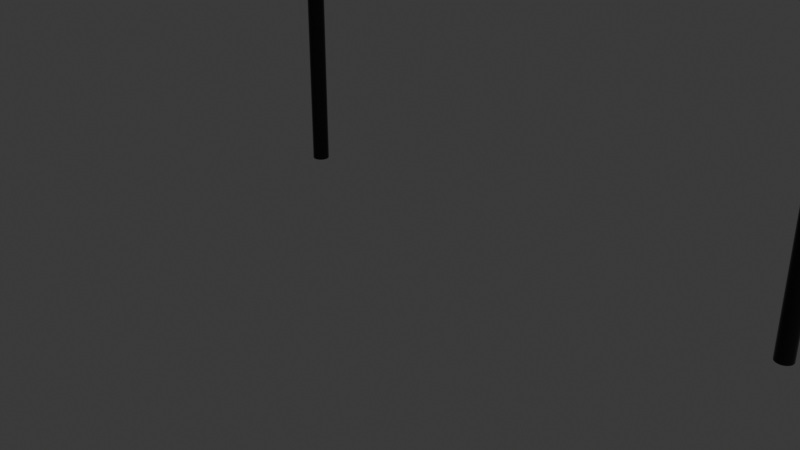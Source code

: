 # Source: finish_line.blend  (saved by Blender 4.3.34; exported with 4.5.12 LTS)
import bpy
from mathutils import Matrix  # noqa: F401  (used for matrix-valued properties, if any)

bpy.ops.wm.read_factory_settings(use_empty=True)
scene = bpy.context.scene
scene.name = 'Scene'

# ---- collections
col_collection = bpy.data.collections.new('Collection'); scene.collection.children.link(col_collection)

# ---- materials (node trees are filled in below, after node groups)
mat_material = bpy.data.materials.new('Material')
mat_material.alpha_threshold = 0.0
mat_material.roughness = 0.5
mat_material.line_color = (0.0, 0.0, 0.0, 1.0)
mat_material_003 = bpy.data.materials.new('Material.003')
mat_material_001 = bpy.data.materials.new('Material.001')
mat_material_002 = bpy.data.materials.new('Material.002')
mat_material_004 = bpy.data.materials.new('Material.004')
mat_material_005 = bpy.data.materials.new('Material.005')
mat_material_006 = bpy.data.materials.new('Material.006')
mat_material_007 = bpy.data.materials.new('Material.007')

# ---- material node trees
mat_material.use_nodes = True; mat_material.node_tree.nodes.clear()
_N = mat_material.node_tree.nodes; _L = mat_material.node_tree.links
n0 = _N.new('ShaderNodeOutputMaterial'); n0.name = 'Material Output'; n0.location = (300, 300)
n1 = _N.new('ShaderNodeBsdfPrincipled'); n1.name = 'Principled BSDF'; n1.location = (10, 300)
n1.inputs[3].default_value = 1.45
_L.new(n1.outputs[0], n0.inputs[0])
n0.is_active_output = True
mat_material_003.use_nodes = True; mat_material_003.node_tree.nodes.clear()
_N = mat_material_003.node_tree.nodes; _L = mat_material_003.node_tree.links
n0 = _N.new('ShaderNodeBsdfPrincipled'); n0.name = 'Principled BSDF'; n0.location = (10, 300)
n0.inputs[0].default_value = (0.8006, 0.004458, 0.0005969, 1.0)
n1 = _N.new('ShaderNodeOutputMaterial'); n1.name = 'Material Output'; n1.location = (300, 300)
_L.new(n0.outputs[0], n1.inputs[0])
n1.is_active_output = True
mat_material_001.use_nodes = True; mat_material_001.node_tree.nodes.clear()
_N = mat_material_001.node_tree.nodes; _L = mat_material_001.node_tree.links
n0 = _N.new('ShaderNodeBsdfPrincipled'); n0.name = 'Principled BSDF'; n0.location = (10, 300)
n0.inputs[0].default_value = (1.0, 1.0, 1.0, 1.0)
n1 = _N.new('ShaderNodeOutputMaterial'); n1.name = 'Material Output'; n1.location = (300, 300)
_L.new(n0.outputs[0], n1.inputs[0])
n1.is_active_output = True
mat_material_002.use_nodes = True; mat_material_002.node_tree.nodes.clear()
_N = mat_material_002.node_tree.nodes; _L = mat_material_002.node_tree.links
n0 = _N.new('ShaderNodeBsdfPrincipled'); n0.name = 'Principled BSDF'; n0.location = (10, 300)
n0.inputs[0].default_value = (0.0, 0.0, 0.0, 1.0)
n1 = _N.new('ShaderNodeOutputMaterial'); n1.name = 'Material Output'; n1.location = (300, 300)
_L.new(n0.outputs[0], n1.inputs[0])
n1.is_active_output = True
mat_material_004.use_nodes = True; mat_material_004.node_tree.nodes.clear()
_N = mat_material_004.node_tree.nodes; _L = mat_material_004.node_tree.links
n0 = _N.new('ShaderNodeBsdfPrincipled'); n0.name = 'Principled BSDF'; n0.location = (10, 300)
n0.inputs[0].default_value = (1.0, 1.0, 1.0, 1.0)
n1 = _N.new('ShaderNodeOutputMaterial'); n1.name = 'Material Output'; n1.location = (300, 300)
_L.new(n0.outputs[0], n1.inputs[0])
n1.is_active_output = True
mat_material_005.use_nodes = True; mat_material_005.node_tree.nodes.clear()
_N = mat_material_005.node_tree.nodes; _L = mat_material_005.node_tree.links
n0 = _N.new('ShaderNodeBsdfPrincipled'); n0.name = 'Principled BSDF'; n0.location = (10, 300)
n0.inputs[0].default_value = (0.0, 0.0, 0.0, 1.0)
n1 = _N.new('ShaderNodeOutputMaterial'); n1.name = 'Material Output'; n1.location = (300, 300)
_L.new(n0.outputs[0], n1.inputs[0])
n1.is_active_output = True
mat_material_006.use_nodes = True; mat_material_006.node_tree.nodes.clear()
_N = mat_material_006.node_tree.nodes; _L = mat_material_006.node_tree.links
n0 = _N.new('ShaderNodeBsdfPrincipled'); n0.name = 'Principled BSDF'; n0.location = (10, 300)
n0.inputs[0].default_value = (0.03186, 0.03186, 0.03186, 1.0)
n0.inputs[1].default_value = 0.75
n0.inputs[2].default_value = 0.0
n1 = _N.new('ShaderNodeOutputMaterial'); n1.name = 'Material Output'; n1.location = (300, 300)
_L.new(n0.outputs[0], n1.inputs[0])
n1.is_active_output = True
mat_material_007.use_nodes = True; mat_material_007.node_tree.nodes.clear()
_N = mat_material_007.node_tree.nodes; _L = mat_material_007.node_tree.links
n0 = _N.new('ShaderNodeBsdfPrincipled'); n0.name = 'Principled BSDF'; n0.location = (10, 300)
n0.inputs[0].default_value = (0.0319, 0.0319, 0.0319, 1.0)
n0.inputs[1].default_value = 0.75
n0.inputs[2].default_value = 0.0
n1 = _N.new('ShaderNodeOutputMaterial'); n1.name = 'Material Output'; n1.location = (300, 300)
_L.new(n0.outputs[0], n1.inputs[0])
n1.is_active_output = True

# ---- world
world_world = bpy.data.worlds.new('World'); scene.world = world_world
world_world.use_nodes = True; world_world.node_tree.nodes.clear()
_N = world_world.node_tree.nodes; _L = world_world.node_tree.links
n0 = _N.new('ShaderNodeOutputWorld'); n0.name = 'World Output'; n0.location = (300, 300)
n1 = _N.new('ShaderNodeBackground'); n1.name = 'Background'; n1.location = (10, 300)
n1.inputs[0].default_value = (0.05088, 0.05088, 0.05088, 1.0)
_L.new(n1.outputs[0], n0.inputs[0])
n0.is_active_output = True
world_world.color = (0.05088, 0.05088, 0.05088)
world_world.sun_shadow_jitter_overblur = 0.0

# ---- cameras
cam_camera = bpy.data.cameras.new('Camera')
cam_camera.clip_end = 100.0
cam_camera.ortho_scale = 7.314

# ---- lights
light_light = bpy.data.lights.new('Light', 'POINT')
light_light.energy = 1000.0
light_light.shadow_soft_size = 2.575

# ---- meshes
me_cube = bpy.data.meshes.new('Cube')
me_cube.from_pydata([], [], [])
_uv = me_cube.uv_layers.new(name='UVMap')
_uv.uv.foreach_set('vector', [])
me_cube.materials.append(mat_material)
me_cube.use_mirror_vertex_groups = False
me_cube.update()
me_plane_002 = bpy.data.meshes.new('Plane.002')
me_plane_002.from_pydata([(-5.037, 0.179, -0.4856), (-3.246, 0.179, -0.4856), (-5.037, 0.179, 5.331), (-3.246, 0.179, 5.331), (-5.037, 0.2963, -0.4856), (-4.781, 0.179, -0.4856), (-4.525, 0.179, -0.4856), (-4.27, 0.179, -0.4856), (-4.014, 0.179, -0.4856), (-3.758, 0.179, -0.4856), (-3.502, 0.179, -0.4856), (-3.246, 0.2963, -0.4856), (-5.037, 0.2963, 5.331), (-4.781, 0.179, 5.331), (-4.525, 0.179, 5.331), (-4.27, 0.179, 5.331), (-4.014, 0.179, 5.331), (-3.758, 0.179, 5.331), (-3.502, 0.179, 5.331), (-3.246, 0.2963, 5.331), (-5.037, 0.179, 0.3454), (-5.037, 0.179, 1.176), (-5.037, 0.179, 2.007), (-5.037, 0.179, 2.838), (-5.037, 0.179, 3.669), (-5.037, 0.179, 4.5), (-3.246, 0.179, 0.3454), (-3.246, 0.179, 1.176), (-3.246, 0.179, 2.007), (-3.246, 0.179, 2.838), (-3.246, 0.179, 3.669), (-3.246, 0.179, 4.5), (-3.246, 0.2963, 0.3454), (-3.246, 0.2963, 1.176), (-3.246, 0.2963, 2.007), (-3.246, 0.2963, 2.838), (-3.246, 0.2963, 3.669), (-3.246, 0.2963, 4.5), (-4.781, 0.179, 0.3454), (-4.781, 0.179, 1.176), (-4.781, 0.179, 2.007), (-4.781, 0.179, 2.838), (-4.781, 0.179, 3.669), (-4.781, 0.179, 4.5), (-4.525, 0.179, 0.3454), (-4.525, 0.179, 1.176), (-4.525, 0.179, 2.007), (-4.525, 0.179, 2.838), (-4.525, 0.179, 3.669), (-4.525, 0.179, 4.5), (-4.27, 0.179, 0.3454), (-4.27, 0.179, 1.176), (-4.27, 0.179, 2.007), (-4.27, 0.179, 2.838), (-4.27, 0.179, 3.669), (-4.27, 0.179, 4.5), (-4.014, 0.179, 0.3454), (-4.014, 0.179, 1.176), (-4.014, 0.179, 2.007), (-4.014, 0.179, 2.838), (-4.014, 0.179, 3.669), (-4.014, 0.179, 4.5), (-3.758, 0.179, 0.3454), (-3.758, 0.179, 1.176), (-3.758, 0.179, 2.007), (-3.758, 0.179, 2.838), (-3.758, 0.179, 3.669), (-3.758, 0.179, 4.5), (-3.502, 0.179, 0.3454), (-3.502, 0.179, 1.176), (-3.502, 0.179, 2.007), (-3.502, 0.179, 2.838), (-3.502, 0.179, 3.669), (-3.502, 0.179, 4.5), (-5.037, 0.2963, 0.3454), (-5.037, 0.2963, 1.176), (-5.037, 0.2963, 2.007), (-5.037, 0.2963, 2.838), (-5.037, 0.2963, 3.669), (-5.037, 0.2963, 4.5), (-4.781, 0.2963, 5.331), (-4.525, 0.2963, 5.331), (-4.27, 0.2963, 5.331), (-4.014, 0.2963, 5.331), (-3.758, 0.2963, 5.331), (-3.502, 0.2963, 5.331), (-4.781, 0.2963, -0.4856), (-4.525, 0.2963, -0.4856), (-4.27, 0.2963, -0.4856), (-4.014, 0.2963, -0.4856), (-3.758, 0.2963, -0.4856), (-3.502, 0.2963, -0.4856), (-5.037, 0.179, -0.07011), (-3.246, 0.179, -0.07011), (-3.246, 0.2963, -0.07011), (-4.781, 0.179, -0.07011), (-4.525, 0.179, -0.07011), (-4.27, 0.179, -0.07011), (-4.014, 0.179, -0.07011), (-3.758, 0.179, -0.07011), (-3.502, 0.179, -0.07011), (-5.037, 0.2963, -0.07011), (-5.037, 0.179, 0.7608), (-3.246, 0.179, 0.7608), (-3.246, 0.2963, 0.7608), (-4.781, 0.179, 0.7608), (-4.525, 0.179, 0.7608), (-4.27, 0.179, 0.7608), (-4.014, 0.179, 0.7608), (-3.758, 0.179, 0.7608), (-3.502, 0.179, 0.7608), (-5.037, 0.2963, 0.7608), (-5.037, 0.179, 1.592), (-3.246, 0.179, 1.592), (-3.246, 0.2963, 1.592), (-4.781, 0.179, 1.592), (-4.525, 0.179, 1.592), (-4.27, 0.179, 1.592), (-4.014, 0.179, 1.592), (-3.758, 0.179, 1.592), (-3.502, 0.179, 1.592), (-5.037, 0.2963, 1.592), (-5.037, 0.179, 2.423), (-3.246, 0.179, 2.423), (-3.246, 0.2963, 2.423), (-4.781, 0.179, 2.423), (-4.525, 0.179, 2.423), (-4.27, 0.179, 2.423), (-4.014, 0.179, 2.423), (-3.758, 0.179, 2.423), (-3.502, 0.179, 2.423), (-5.037, 0.2963, 2.423), (-5.037, 0.179, 3.254), (-3.246, 0.179, 3.254), (-3.246, 0.2963, 3.254), (-4.781, 0.179, 3.254), (-4.525, 0.179, 3.254), (-4.27, 0.179, 3.254), (-4.014, 0.179, 3.254), (-3.758, 0.179, 3.254), (-3.502, 0.179, 3.254), (-5.037, 0.2963, 3.254), (-5.037, 0.179, 4.085), (-3.246, 0.179, 4.085), (-3.246, 0.2963, 4.085), (-4.781, 0.179, 4.085), (-4.525, 0.179, 4.085), (-4.27, 0.179, 4.085), (-4.014, 0.179, 4.085), (-3.758, 0.179, 4.085), (-3.502, 0.179, 4.085), (-5.037, 0.2963, 4.085), (-5.037, 0.179, 4.915), (-3.246, 0.179, 4.915), (-3.246, 0.2963, 4.915), (-4.781, 0.179, 4.915), (-4.525, 0.179, 4.915), (-4.27, 0.179, 4.915), (-4.014, 0.179, 4.915), (-3.758, 0.179, 4.915), (-3.502, 0.179, 4.915), (-5.037, 0.2963, 4.915), (-3.246, 0.2963, 5.123), (-3.246, 0.2963, 0.1376), (-3.246, 0.2963, 0.9685), (-3.246, 0.2963, 1.799), (-3.246, 0.2963, 2.63), (-3.246, 0.2963, 3.461), (-3.246, 0.2963, 4.292), (-5.037, 0.2963, 5.123), (-5.037, 0.2963, 0.1376), (-5.037, 0.2963, 0.9685), (-5.037, 0.2963, 1.799), (-5.037, 0.2963, 2.63), (-5.037, 0.2963, 3.461), (-5.037, 0.2963, 4.292), (-4.909, 0.2963, 5.331), (-4.653, 0.2963, 5.331), (-4.397, 0.2963, 5.331), (-4.142, 0.2963, 5.331), (-3.886, 0.2963, 5.331), (-3.63, 0.2963, 5.331), (-3.374, 0.2963, 5.331), (-3.374, 0.2963, -0.4856), (-4.909, 0.2963, -0.4856), (-4.653, 0.2963, -0.4856), (-4.397, 0.2963, -0.4856), (-4.142, 0.2963, -0.4856), (-3.886, 0.2963, -0.4856), (-3.63, 0.2963, -0.4856), (-3.246, 0.2963, -0.2778), (-5.037, 0.2963, -0.2778), (-3.246, 0.2963, 0.5531), (-5.037, 0.2963, 0.5531), (-3.246, 0.2963, 1.384), (-5.037, 0.2963, 1.384), (-3.246, 0.2963, 2.215), (-5.037, 0.2963, 2.215), (-3.246, 0.2963, 3.046), (-5.037, 0.2963, 3.046), (-3.246, 0.2963, 3.877), (-5.037, 0.2963, 3.877), (-3.246, 0.2963, 4.708), (-5.037, 0.2963, 4.708), (-3.246, 0.2963, 5.227), (-3.246, 0.2963, 0.2415), (-3.246, 0.2963, 1.072), (-3.246, 0.2963, 1.903), (-3.246, 0.2963, 2.734), (-3.246, 0.2963, 3.565), (-3.246, 0.2963, 4.396), (-5.037, 0.2963, 5.227), (-5.037, 0.2963, 0.2415), (-5.037, 0.2963, 1.072), (-5.037, 0.2963, 1.903), (-5.037, 0.2963, 2.734), (-5.037, 0.2963, 3.565), (-5.037, 0.2963, 4.396), (-4.973, 0.2963, 5.331), (-4.717, 0.2963, 5.331), (-4.461, 0.2963, 5.331), (-4.206, 0.2963, 5.331), (-3.95, 0.2963, 5.331), (-3.694, 0.2963, 5.331), (-3.438, 0.2963, 5.331), (-3.31, 0.2963, -0.4856), (-4.845, 0.2963, -0.4856), (-4.589, 0.2963, -0.4856), (-4.334, 0.2963, -0.4856), (-4.078, 0.2963, -0.4856), (-3.822, 0.2963, -0.4856), (-3.566, 0.2963, -0.4856), (-3.246, 0.2963, -0.174), (-5.037, 0.2963, -0.174), (-3.246, 0.2963, 0.6569), (-5.037, 0.2963, 0.6569), (-3.246, 0.2963, 1.488), (-5.037, 0.2963, 1.488), (-3.246, 0.2963, 2.319), (-5.037, 0.2963, 2.319), (-3.246, 0.2963, 3.15), (-5.037, 0.2963, 3.15), (-3.246, 0.2963, 3.981), (-5.037, 0.2963, 3.981), (-3.246, 0.2963, 4.812), (-5.037, 0.2963, 4.812), (-3.246, 0.2963, 5.019), (-3.246, 0.2963, 0.03375), (-3.246, 0.2963, 0.8647), (-3.246, 0.2963, 1.696), (-3.246, 0.2963, 2.527), (-3.246, 0.2963, 3.357), (-3.246, 0.2963, 4.188), (-5.037, 0.2963, 5.019), (-5.037, 0.2963, 0.03375), (-5.037, 0.2963, 0.8647), (-5.037, 0.2963, 1.696), (-5.037, 0.2963, 2.527), (-5.037, 0.2963, 3.357), (-5.037, 0.2963, 4.188), (-4.845, 0.2963, 5.331), (-4.589, 0.2963, 5.331), (-4.334, 0.2963, 5.331), (-4.078, 0.2963, 5.331), (-3.822, 0.2963, 5.331), (-3.566, 0.2963, 5.331), (-3.31, 0.2963, 5.331), (-3.438, 0.2963, -0.4856), (-4.973, 0.2963, -0.4856), (-4.717, 0.2963, -0.4856), (-4.461, 0.2963, -0.4856), (-4.206, 0.2963, -0.4856), (-3.95, 0.2963, -0.4856), (-3.694, 0.2963, -0.4856), (-3.246, 0.2963, -0.3817), (-5.037, 0.2963, -0.3817), (-3.246, 0.2963, 0.4492), (-5.037, 0.2963, 0.4492), (-3.246, 0.2963, 1.28), (-5.037, 0.2963, 1.28), (-3.246, 0.2963, 2.111), (-5.037, 0.2963, 2.111), (-3.246, 0.2963, 2.942), (-5.037, 0.2963, 2.942), (-3.246, 0.2963, 3.773), (-5.037, 0.2963, 3.773), (-3.246, 0.2963, 4.604), (-5.037, 0.2963, 4.604)], [], [(161, 152, 2, 12, 211, 169, 253), (160, 153, 3, 18), (153, 154, 246, 162, 204, 19, 3), (93, 94, 247, 163, 205, 32, 26), (103, 104, 248, 164, 206, 33, 27), (113, 114, 249, 165, 207, 34, 28), (123, 124, 250, 166, 208, 35, 29), (133, 134, 251, 167, 209, 36, 30), (143, 144, 252, 168, 210, 37, 31), (152, 155, 13, 2), (155, 156, 14, 13), (156, 157, 15, 14), (157, 158, 16, 15), (158, 159, 17, 16), (159, 160, 18, 17), (92, 95, 38, 20), (102, 105, 39, 21), (112, 115, 40, 22), (122, 125, 41, 23), (132, 135, 42, 24), (142, 145, 43, 25), (95, 96, 44, 38), (105, 106, 45, 39), (115, 116, 46, 40), (125, 126, 47, 41), (135, 136, 48, 42), (145, 146, 49, 43), (96, 97, 50, 44), (106, 107, 51, 45), (116, 117, 52, 46), (126, 127, 53, 47), (136, 137, 54, 48), (146, 147, 55, 49), (97, 98, 56, 50), (107, 108, 57, 51), (117, 118, 58, 52), (127, 128, 59, 53), (137, 138, 60, 54), (147, 148, 61, 55), (98, 99, 62, 56), (108, 109, 63, 57), (118, 119, 64, 58), (128, 129, 65, 59), (138, 139, 66, 60), (148, 149, 67, 61), (99, 100, 68, 62), (109, 110, 69, 63), (119, 120, 70, 64), (129, 130, 71, 65), (139, 140, 72, 66), (149, 150, 73, 67), (100, 93, 26, 68), (110, 103, 27, 69), (120, 113, 28, 70), (130, 123, 29, 71), (140, 133, 30, 72), (150, 143, 31, 73), (101, 92, 20, 74, 212, 170, 254), (111, 102, 21, 75, 213, 171, 255), (121, 112, 22, 76, 214, 172, 256), (131, 122, 23, 77, 215, 173, 257), (141, 132, 24, 78, 216, 174, 258), (151, 142, 25, 79, 217, 175, 259), (2, 13, 80, 260, 176, 218, 12), (13, 14, 81, 261, 177, 219, 80), (14, 15, 82, 262, 178, 220, 81), (15, 16, 83, 263, 179, 221, 82), (16, 17, 84, 264, 180, 222, 83), (17, 18, 85, 265, 181, 223, 84), (18, 3, 19, 266, 182, 224, 85), (10, 91, 267, 183, 225, 11, 1), (0, 4, 268, 184, 226, 86, 5), (5, 86, 269, 185, 227, 87, 6), (6, 87, 270, 186, 228, 88, 7), (7, 88, 271, 187, 229, 89, 8), (8, 89, 272, 188, 230, 90, 9), (9, 90, 273, 189, 231, 91, 10), (4, 0, 92, 101, 233, 191, 275), (10, 1, 93, 100), (9, 10, 100, 99), (8, 9, 99, 98), (7, 8, 98, 97), (6, 7, 97, 96), (5, 6, 96, 95), (0, 5, 95, 92), (1, 11, 274, 190, 232, 94, 93), (74, 20, 102, 111, 235, 193, 277), (68, 26, 103, 110), (62, 68, 110, 109), (56, 62, 109, 108), (50, 56, 108, 107), (44, 50, 107, 106), (38, 44, 106, 105), (20, 38, 105, 102), (26, 32, 276, 192, 234, 104, 103), (75, 21, 112, 121, 237, 195, 279), (69, 27, 113, 120), (63, 69, 120, 119), (57, 63, 119, 118), (51, 57, 118, 117), (45, 51, 117, 116), (39, 45, 116, 115), (21, 39, 115, 112), (27, 33, 278, 194, 236, 114, 113), (76, 22, 122, 131, 239, 197, 281), (70, 28, 123, 130), (64, 70, 130, 129), (58, 64, 129, 128), (52, 58, 128, 127), (46, 52, 127, 126), (40, 46, 126, 125), (22, 40, 125, 122), (28, 34, 280, 196, 238, 124, 123), (77, 23, 132, 141, 241, 199, 283), (71, 29, 133, 140), (65, 71, 140, 139), (59, 65, 139, 138), (53, 59, 138, 137), (47, 53, 137, 136), (41, 47, 136, 135), (23, 41, 135, 132), (29, 35, 282, 198, 240, 134, 133), (78, 24, 142, 151, 243, 201, 285), (72, 30, 143, 150), (66, 72, 150, 149), (60, 66, 149, 148), (54, 60, 148, 147), (48, 54, 147, 146), (42, 48, 146, 145), (24, 42, 145, 142), (30, 36, 284, 200, 242, 144, 143), (67, 73, 160, 159), (61, 67, 159, 158), (55, 61, 158, 157), (49, 55, 157, 156), (43, 49, 156, 155), (25, 43, 155, 152), (31, 37, 286, 202, 244, 154, 153), (73, 31, 153, 160), (79, 25, 152, 161, 245, 203, 287), (19, 204, 162, 246, 154, 244, 202, 286, 37, 210, 168, 252, 144, 242, 200, 284, 36, 209, 167, 251, 134, 240, 198, 282, 35, 208, 166, 250, 124, 238, 196, 280, 34, 207, 165, 249, 114, 236, 194, 278, 33, 206, 164, 248, 104, 234, 192, 276, 32, 205, 163, 247, 94, 232, 190, 274, 11, 225, 183, 267, 91, 231, 189, 273, 90, 230, 188, 272, 89, 229, 187, 271, 88, 228, 186, 270, 87, 227, 185, 269, 86, 226, 184, 268, 4, 275, 191, 233, 101, 254, 170, 212, 74, 277, 193, 235, 111, 255, 171, 213, 75, 279, 195, 237, 121, 256, 172, 214, 76, 281, 197, 239, 131, 257, 173, 215, 77, 283, 199, 241, 141, 258, 174, 216, 78, 285, 201, 243, 151, 259, 175, 217, 79, 287, 203, 245, 161, 253, 169, 211, 12, 218, 176, 260, 80, 219, 177, 261, 81, 220, 178, 262, 82, 221, 179, 263, 83, 222, 180, 264, 84, 223, 181, 265, 85, 224, 182, 266)])
me_plane_002.polygons.foreach_set('material_index', [0, 1, 0, 0, 0, 0, 0, 0, 0, 1, 0, 1, 0, 1, 0, 1, 1, 1, 1, 1, 1, 0, 0, 0, 0, 0, 0, 1, 1, 1, 1, 1, 1, 0, 0, 0, 0, 0, 0, 1, 1, 1, 1, 1, 1, 0, 0, 0, 0, 0, 0, 1, 1, 1, 1, 1, 1, 0, 0, 0, 0, 0, 0, 0, 0, 0, 0, 0, 0, 0, 0, 0, 0, 0, 0, 0, 0, 0, 0, 1, 0, 1, 0, 1, 0, 0, 0, 0, 1, 0, 1, 0, 1, 0, 0, 0, 0, 1, 0, 1, 0, 1, 0, 0, 0, 0, 1, 0, 1, 0, 1, 0, 0, 0, 0, 1, 0, 1, 0, 1, 0, 0, 0, 0, 1, 0, 1, 0, 1, 0, 0, 1, 0, 1, 0, 1, 0, 0, 0, 0, 0])
_uv = me_plane_002.uv_layers.new(name='UVMap')
_uv.uv.foreach_set('vector', [0.0, 0.1429, 0.0, 0.0, 0.0, 0.0, 0.0, 0.1429, 0.0, 0.1429, 0.0, 0.1429, 0.0, 0.1429, 0.8571, 0.0, 1.0, 0.0, 1.0, 0.0, 0.8571, 0.0, 1.0, 0.0, 1.0, 0.1429, 1.0, 0.1429, 1.0, 0.1429, 1.0, 0.1429, 1.0, 0.1429, 1.0, 0.0, 1.0, 0.0, 1.0, 0.1429, 1.0, 0.1429, 1.0, 0.1429, 1.0, 0.1429, 1.0, 0.1429, 1.0, 0.0, 1.0, 0.0, 1.0, 0.1429, 1.0, 0.1429, 1.0, 0.1429, 1.0, 0.1429, 1.0, 0.1429, 1.0, 0.0, 1.0, 0.0, 1.0, 0.1429, 1.0, 0.1429, 1.0, 0.1429, 1.0, 0.1429, 1.0, 0.1429, 1.0, 0.0, 1.0, 0.0, 1.0, 0.1429, 1.0, 0.1429, 1.0, 0.1429, 1.0, 0.1429, 1.0, 0.1429, 1.0, 0.0, 1.0, 0.0, 1.0, 0.1429, 1.0, 0.1429, 1.0, 0.1429, 1.0, 0.1429, 1.0, 0.1429, 1.0, 0.0, 1.0, 0.0, 1.0, 0.1429, 1.0, 0.1429, 1.0, 0.1429, 1.0, 0.1429, 1.0, 0.1429, 1.0, 0.0, 0.0, 0.0, 0.1429, 0.0, 0.1429, 0.0, 0.0, 0.0, 0.1429, 0.0, 0.2857, 0.0, 0.2857, 0.0, 0.1429, 0.0, 0.2857, 0.0, 0.4286, 0.0, 0.4286, 0.0, 0.2857, 0.0, 0.4286, 0.0, 0.5714, 0.0, 0.5714, 0.0, 0.4286, 0.0, 0.5714, 0.0, 0.7143, 0.0, 0.7143, 0.0, 0.5714, 0.0, 0.7143, 0.0, 0.8571, 0.0, 0.8571, 0.0, 0.7143, 0.0, 0.0, 0.0, 0.1429, 0.0, 0.1429, 0.0, 0.0, 0.0, 0.0, 0.0, 0.1429, 0.0, 0.1429, 0.0, 0.0, 0.0, 0.0, 0.0, 0.1429, 0.0, 0.1429, 0.0, 0.0, 0.0, 0.0, 0.0, 0.1429, 0.0, 0.1429, 0.0, 0.0, 0.0, 0.0, 0.0, 0.1429, 0.0, 0.1429, 0.0, 0.0, 0.0, 0.0, 0.0, 0.1429, 0.0, 0.1429, 0.0, 0.0, 0.0, 0.1429, 0.0, 0.2857, 0.0, 0.2857, 0.0, 0.1429, 0.0, 0.1429, 0.0, 0.2857, 0.0, 0.2857, 0.0, 0.1429, 0.0, 0.1429, 0.0, 0.2857, 0.0, 0.2857, 0.0, 0.1429, 0.0, 0.1429, 0.0, 0.2857, 0.0, 0.2857, 0.0, 0.1429, 0.0, 0.1429, 0.0, 0.2857, 0.0, 0.2857, 0.0, 0.1429, 0.0, 0.1429, 0.0, 0.2857, 0.0, 0.2857, 0.0, 0.1429, 0.0, 0.2857, 0.0, 0.4286, 0.0, 0.4286, 0.0, 0.2857, 0.0, 0.2857, 0.0, 0.4286, 0.0, 0.4286, 0.0, 0.2857, 0.0, 0.2857, 0.0, 0.4286, 0.0, 0.4286, 0.0, 0.2857, 0.0, 0.2857, 0.0, 0.4286, 0.0, 0.4286, 0.0, 0.2857, 0.0, 0.2857, 0.0, 0.4286, 0.0, 0.4286, 0.0, 0.2857, 0.0, 0.2857, 0.0, 0.4286, 0.0, 0.4286, 0.0, 0.2857, 0.0, 0.4286, 0.0, 0.5714, 0.0, 0.5714, 0.0, 0.4286, 0.0, 0.4286, 0.0, 0.5714, 0.0, 0.5714, 0.0, 0.4286, 0.0, 0.4286, 0.0, 0.5714, 0.0, 0.5714, 0.0, 0.4286, 0.0, 0.4286, 0.0, 0.5714, 0.0, 0.5714, 0.0, 0.4286, 0.0, 0.4286, 0.0, 0.5714, 0.0, 0.5714, 0.0, 0.4286, 0.0, 0.4286, 0.0, 0.5714, 0.0, 0.5714, 0.0, 0.4286, 0.0, 0.5714, 0.0, 0.7143, 0.0, 0.7143, 0.0, 0.5714, 0.0, 0.5714, 0.0, 0.7143, 0.0, 0.7143, 0.0, 0.5714, 0.0, 0.5714, 0.0, 0.7143, 0.0, 0.7143, 0.0, 0.5714, 0.0, 0.5714, 0.0, 0.7143, 0.0, 0.7143, 0.0, 0.5714, 0.0, 0.5714, 0.0, 0.7143, 0.0, 0.7143, 0.0, 0.5714, 0.0, 0.5714, 0.0, 0.7143, 0.0, 0.7143, 0.0, 0.5714, 0.0, 0.7143, 0.0, 0.8571, 0.0, 0.8571, 0.0, 0.7143, 0.0, 0.7143, 0.0, 0.8571, 0.0, 0.8571, 0.0, 0.7143, 0.0, 0.7143, 0.0, 0.8571, 0.0, 0.8571, 0.0, 0.7143, 0.0, 0.7143, 0.0, 0.8571, 0.0, 0.8571, 0.0, 0.7143, 0.0, 0.7143, 0.0, 0.8571, 0.0, 0.8571, 0.0, 0.7143, 0.0, 0.7143, 0.0, 0.8571, 0.0, 0.8571, 0.0, 0.7143, 0.0, 0.8571, 0.0, 1.0, 0.0, 1.0, 0.0, 0.8571, 0.0, 0.8571, 0.0, 1.0, 0.0, 1.0, 0.0, 0.8571, 0.0, 0.8571, 0.0, 1.0, 0.0, 1.0, 0.0, 0.8571, 0.0, 0.8571, 0.0, 1.0, 0.0, 1.0, 0.0, 0.8571, 0.0, 0.8571, 0.0, 1.0, 0.0, 1.0, 0.0, 0.8571, 0.0, 0.8571, 0.0, 1.0, 0.0, 1.0, 0.0, 0.8571, 0.0, 0.0, 0.1429, 0.0, 0.0, 0.0, 0.0, 0.0, 0.1429, 0.0, 0.1429, 0.0, 0.1429, 0.0, 0.1429, 0.0, 0.1429, 0.0, 0.0, 0.0, 0.0, 0.0, 0.1429, 0.0, 0.1429, 0.0, 0.1429, 0.0, 0.1429, 0.0, 0.1429, 0.0, 0.0, 0.0, 0.0, 0.0, 0.1429, 0.0, 0.1429, 0.0, 0.1429, 0.0, 0.1429, 0.0, 0.1429, 0.0, 0.0, 0.0, 0.0, 0.0, 0.1429, 0.0, 0.1429, 0.0, 0.1429, 0.0, 0.1429, 0.0, 0.1429, 0.0, 0.0, 0.0, 0.0, 0.0, 0.1429, 0.0, 0.1429, 0.0, 0.1429, 0.0, 0.1429, 0.0, 0.1429, 0.0, 0.0, 0.0, 0.0, 0.0, 0.1429, 0.0, 0.1429, 0.0, 0.1429, 0.0, 0.1429, 0.0, 0.0, 0.1429, 0.0, 0.1429, 0.1429, 0.1071, 0.1429, 0.07143, 0.1429, 0.03571, 0.1429, 0.0, 0.1429, 0.1429, 0.0, 0.2857, 0.0, 0.2857, 0.1429, 0.25, 0.1429, 0.2143, 0.1429, 0.1786, 0.1429, 0.1429, 0.1429, 0.2857, 0.0, 0.4286, 0.0, 0.4286, 0.1429, 0.3929, 0.1429, 0.3571, 0.1429, 0.3214, 0.1429, 0.2857, 0.1429, 0.4286, 0.0, 0.5714, 0.0, 0.5714, 0.1429, 0.5357, 0.1429, 0.5, 0.1429, 0.4643, 0.1429, 0.4286, 0.1429, 0.5714, 0.0, 0.7143, 0.0, 0.7143, 0.1429, 0.6786, 0.1429, 0.6429, 0.1429, 0.6071, 0.1429, 0.5714, 0.1429, 0.7143, 0.0, 0.8571, 0.0, 0.8571, 0.1429, 0.8214, 0.1429, 0.7857, 0.1429, 0.75, 0.1429, 0.7143, 0.1429, 0.8571, 0.0, 1.0, 0.0, 1.0, 0.1429, 0.9643, 0.1429, 0.9286, 0.1429, 0.8929, 0.1429, 0.8571, 0.1429, 0.8571, 0.0, 0.8571, 0.1429, 0.8929, 0.1429, 0.9286, 0.1429, 0.9643, 0.1429, 1.0, 0.1429, 1.0, 0.0, 0.0, 0.0, 0.0, 0.1429, 0.03571, 0.1429, 0.07143, 0.1429, 0.1071, 0.1429, 0.1429, 0.1429, 0.1429, 0.0, 0.1429, 0.0, 0.1429, 0.1429, 0.1786, 0.1429, 0.2143, 0.1429, 0.25, 0.1429, 0.2857, 0.1429, 0.2857, 0.0, 0.2857, 0.0, 0.2857, 0.1429, 0.3214, 0.1429, 0.3571, 0.1429, 0.3929, 0.1429, 0.4286, 0.1429, 0.4286, 0.0, 0.4286, 0.0, 0.4286, 0.1429, 0.4643, 0.1429, 0.5, 0.1429, 0.5357, 0.1429, 0.5714, 0.1429, 0.5714, 0.0, 0.5714, 0.0, 0.5714, 0.1429, 0.6071, 0.1429, 0.6429, 0.1429, 0.6786, 0.1429, 0.7143, 0.1429, 0.7143, 0.0, 0.7143, 0.0, 0.7143, 0.1429, 0.75, 0.1429, 0.7857, 0.1429, 0.8214, 0.1429, 0.8571, 0.1429, 0.8571, 0.0, 0.0, 0.1429, 0.0, 0.0, 0.0, 0.0, 0.0, 0.1429, 0.0, 0.1429, 0.0, 0.1429, 0.0, 0.1429, 0.8571, 0.0, 1.0, 0.0, 1.0, 0.0, 0.8571, 0.0, 0.7143, 0.0, 0.8571, 0.0, 0.8571, 0.0, 0.7143, 0.0, 0.5714, 0.0, 0.7143, 0.0, 0.7143, 0.0, 0.5714, 0.0, 0.4286, 0.0, 0.5714, 0.0, 0.5714, 0.0, 0.4286, 0.0, 0.2857, 0.0, 0.4286, 0.0, 0.4286, 0.0, 0.2857, 0.0, 0.1429, 0.0, 0.2857, 0.0, 0.2857, 0.0, 0.1429, 0.0, 0.0, 0.0, 0.1429, 0.0, 0.1429, 0.0, 0.0, 0.0, 1.0, 0.0, 1.0, 0.1429, 1.0, 0.1429, 1.0, 0.1429, 1.0, 0.1429, 1.0, 0.1429, 1.0, 0.0, 0.0, 0.1429, 0.0, 0.0, 0.0, 0.0, 0.0, 0.1429, 0.0, 0.1429, 0.0, 0.1429, 0.0, 0.1429, 0.8571, 0.0, 1.0, 0.0, 1.0, 0.0, 0.8571, 0.0, 0.7143, 0.0, 0.8571, 0.0, 0.8571, 0.0, 0.7143, 0.0, 0.5714, 0.0, 0.7143, 0.0, 0.7143, 0.0, 0.5714, 0.0, 0.4286, 0.0, 0.5714, 0.0, 0.5714, 0.0, 0.4286, 0.0, 0.2857, 0.0, 0.4286, 0.0, 0.4286, 0.0, 0.2857, 0.0, 0.1429, 0.0, 0.2857, 0.0, 0.2857, 0.0, 0.1429, 0.0, 0.0, 0.0, 0.1429, 0.0, 0.1429, 0.0, 0.0, 0.0, 1.0, 0.0, 1.0, 0.1429, 1.0, 0.1429, 1.0, 0.1429, 1.0, 0.1429, 1.0, 0.1429, 1.0, 0.0, 0.0, 0.1429, 0.0, 0.0, 0.0, 0.0, 0.0, 0.1429, 0.0, 0.1429, 0.0, 0.1429, 0.0, 0.1429, 0.8571, 0.0, 1.0, 0.0, 1.0, 0.0, 0.8571, 0.0, 0.7143, 0.0, 0.8571, 0.0, 0.8571, 0.0, 0.7143, 0.0, 0.5714, 0.0, 0.7143, 0.0, 0.7143, 0.0, 0.5714, 0.0, 0.4286, 0.0, 0.5714, 0.0, 0.5714, 0.0, 0.4286, 0.0, 0.2857, 0.0, 0.4286, 0.0, 0.4286, 0.0, 0.2857, 0.0, 0.1429, 0.0, 0.2857, 0.0, 0.2857, 0.0, 0.1429, 0.0, 0.0, 0.0, 0.1429, 0.0, 0.1429, 0.0, 0.0, 0.0, 1.0, 0.0, 1.0, 0.1429, 1.0, 0.1429, 1.0, 0.1429, 1.0, 0.1429, 1.0, 0.1429, 1.0, 0.0, 0.0, 0.1429, 0.0, 0.0, 0.0, 0.0, 0.0, 0.1429, 0.0, 0.1429, 0.0, 0.1429, 0.0, 0.1429, 0.8571, 0.0, 1.0, 0.0, 1.0, 0.0, 0.8571, 0.0, 0.7143, 0.0, 0.8571, 0.0, 0.8571, 0.0, 0.7143, 0.0, 0.5714, 0.0, 0.7143, 0.0, 0.7143, 0.0, 0.5714, 0.0, 0.4286, 0.0, 0.5714, 0.0, 0.5714, 0.0, 0.4286, 0.0, 0.2857, 0.0, 0.4286, 0.0, 0.4286, 0.0, 0.2857, 0.0, 0.1429, 0.0, 0.2857, 0.0, 0.2857, 0.0, 0.1429, 0.0, 0.0, 0.0, 0.1429, 0.0, 0.1429, 0.0, 0.0, 0.0, 1.0, 0.0, 1.0, 0.1429, 1.0, 0.1429, 1.0, 0.1429, 1.0, 0.1429, 1.0, 0.1429, 1.0, 0.0, 0.0, 0.1429, 0.0, 0.0, 0.0, 0.0, 0.0, 0.1429, 0.0, 0.1429, 0.0, 0.1429, 0.0, 0.1429, 0.8571, 0.0, 1.0, 0.0, 1.0, 0.0, 0.8571, 0.0, 0.7143, 0.0, 0.8571, 0.0, 0.8571, 0.0, 0.7143, 0.0, 0.5714, 0.0, 0.7143, 0.0, 0.7143, 0.0, 0.5714, 0.0, 0.4286, 0.0, 0.5714, 0.0, 0.5714, 0.0, 0.4286, 0.0, 0.2857, 0.0, 0.4286, 0.0, 0.4286, 0.0, 0.2857, 0.0, 0.1429, 0.0, 0.2857, 0.0, 0.2857, 0.0, 0.1429, 0.0, 0.0, 0.0, 0.1429, 0.0, 0.1429, 0.0, 0.0, 0.0, 1.0, 0.0, 1.0, 0.1429, 1.0, 0.1429, 1.0, 0.1429, 1.0, 0.1429, 1.0, 0.1429, 1.0, 0.0, 0.0, 0.1429, 0.0, 0.0, 0.0, 0.0, 0.0, 0.1429, 0.0, 0.1429, 0.0, 0.1429, 0.0, 0.1429, 0.8571, 0.0, 1.0, 0.0, 1.0, 0.0, 0.8571, 0.0, 0.7143, 0.0, 0.8571, 0.0, 0.8571, 0.0, 0.7143, 0.0, 0.5714, 0.0, 0.7143, 0.0, 0.7143, 0.0, 0.5714, 0.0, 0.4286, 0.0, 0.5714, 0.0, 0.5714, 0.0, 0.4286, 0.0, 0.2857, 0.0, 0.4286, 0.0, 0.4286, 0.0, 0.2857, 0.0, 0.1429, 0.0, 0.2857, 0.0, 0.2857, 0.0, 0.1429, 0.0, 0.0, 0.0, 0.1429, 0.0, 0.1429, 0.0, 0.0, 0.0, 1.0, 0.0, 1.0, 0.1429, 1.0, 0.1429, 1.0, 0.1429, 1.0, 0.1429, 1.0, 0.1429, 1.0, 0.0, 0.7143, 0.0, 0.8571, 0.0, 0.8571, 0.0, 0.7143, 0.0, 0.5714, 0.0, 0.7143, 0.0, 0.7143, 0.0, 0.5714, 0.0, 0.4286, 0.0, 0.5714, 0.0, 0.5714, 0.0, 0.4286, 0.0, 0.2857, 0.0, 0.4286, 0.0, 0.4286, 0.0, 0.2857, 0.0, 0.1429, 0.0, 0.2857, 0.0, 0.2857, 0.0, 0.1429, 0.0, 0.0, 0.0, 0.1429, 0.0, 0.1429, 0.0, 0.0, 0.0, 1.0, 0.0, 1.0, 0.1429, 1.0, 0.1429, 1.0, 0.1429, 1.0, 0.1429, 1.0, 0.1429, 1.0, 0.0, 0.8571, 0.0, 1.0, 0.0, 1.0, 0.0, 0.8571, 0.0, 0.0, 0.1429, 0.0, 0.0, 0.0, 0.0, 0.0, 0.1429, 0.0, 0.1429, 0.0, 0.1429, 0.0, 0.1429, 1.0, 0.1429, 1.0, 0.1429, 1.0, 0.1429, 1.0, 0.1429, 1.0, 0.1429, 1.0, 0.1429, 1.0, 0.1429, 1.0, 0.1429, 1.0, 0.1429, 1.0, 0.1429, 1.0, 0.1429, 1.0, 0.1429, 1.0, 0.1429, 1.0, 0.1429, 1.0, 0.1429, 1.0, 0.1429, 1.0, 0.1429, 1.0, 0.1429, 1.0, 0.1429, 1.0, 0.1429, 1.0, 0.1429, 1.0, 0.1429, 1.0, 0.1429, 1.0, 0.1429, 1.0, 0.1429, 1.0, 0.1429, 1.0, 0.1429, 1.0, 0.1429, 1.0, 0.1429, 1.0, 0.1429, 1.0, 0.1429, 1.0, 0.1429, 1.0, 0.1429, 1.0, 0.1429, 1.0, 0.1429, 1.0, 0.1429, 1.0, 0.1429, 1.0, 0.1429, 1.0, 0.1429, 1.0, 0.1429, 1.0, 0.1429, 1.0, 0.1429, 1.0, 0.1429, 1.0, 0.1429, 1.0, 0.1429, 1.0, 0.1429, 1.0, 0.1429, 1.0, 0.1429, 1.0, 0.1429, 1.0, 0.1429, 1.0, 0.1429, 1.0, 0.1429, 1.0, 0.1429, 1.0, 0.1429, 1.0, 0.1429, 1.0, 0.1429, 1.0, 0.1429, 0.9643, 0.1429, 0.9286, 0.1429, 0.8929, 0.1429, 0.8571, 0.1429, 0.8214, 0.1429, 0.7857, 0.1429, 0.75, 0.1429, 0.7143, 0.1429, 0.6786, 0.1429, 0.6429, 0.1429, 0.6071, 0.1429, 0.5714, 0.1429, 0.5357, 0.1429, 0.5, 0.1429, 0.4643, 0.1429, 0.4286, 0.1429, 0.3929, 0.1429, 0.3571, 0.1429, 0.3214, 0.1429, 0.2857, 0.1429, 0.25, 0.1429, 0.2143, 0.1429, 0.1786, 0.1429, 0.1429, 0.1429, 0.1071, 0.1429, 0.07143, 0.1429, 0.03571, 0.1429, 0.0, 0.1429, 0.0, 0.1429, 0.0, 0.1429, 0.0, 0.1429, 0.0, 0.1429, 0.0, 0.1429, 0.0, 0.1429, 0.0, 0.1429, 0.0, 0.1429, 0.0, 0.1429, 0.0, 0.1429, 0.0, 0.1429, 0.0, 0.1429, 0.0, 0.1429, 0.0, 0.1429, 0.0, 0.1429, 0.0, 0.1429, 0.0, 0.1429, 0.0, 0.1429, 0.0, 0.1429, 0.0, 0.1429, 0.0, 0.1429, 0.0, 0.1429, 0.0, 0.1429, 0.0, 0.1429, 0.0, 0.1429, 0.0, 0.1429, 0.0, 0.1429, 0.0, 0.1429, 0.0, 0.1429, 0.0, 0.1429, 0.0, 0.1429, 0.0, 0.1429, 0.0, 0.1429, 0.0, 0.1429, 0.0, 0.1429, 0.0, 0.1429, 0.0, 0.1429, 0.0, 0.1429, 0.0, 0.1429, 0.0, 0.1429, 0.0, 0.1429, 0.0, 0.1429, 0.0, 0.1429, 0.0, 0.1429, 0.0, 0.1429, 0.0, 0.1429, 0.0, 0.1429, 0.0, 0.1429, 0.0, 0.1429, 0.0, 0.1429, 0.0, 0.1429, 0.0, 0.1429, 0.0, 0.1429, 0.0, 0.1429, 0.0, 0.1429, 0.0, 0.1429, 0.03571, 0.1429, 0.07143, 0.1429, 0.1071, 0.1429, 0.1429, 0.1429, 0.1786, 0.1429, 0.2143, 0.1429, 0.25, 0.1429, 0.2857, 0.1429, 0.3214, 0.1429, 0.3571, 0.1429, 0.3929, 0.1429, 0.4286, 0.1429, 0.4643, 0.1429, 0.5, 0.1429, 0.5357, 0.1429, 0.5714, 0.1429, 0.6071, 0.1429, 0.6429, 0.1429, 0.6786, 0.1429, 0.7143, 0.1429, 0.75, 0.1429, 0.7857, 0.1429, 0.8214, 0.1429, 0.8571, 0.1429, 0.8929, 0.1429, 0.9286, 0.1429, 0.9643, 0.1429])
me_plane_002.materials.append(mat_material_001)
me_plane_002.materials.append(mat_material_002)
me_plane_002.update()
me_plane_003 = bpy.data.meshes.new('Plane.003')
me_plane_003.from_pydata([(-5.037, 0.179, -0.4856), (-3.246, 0.179, -0.4856), (-5.037, 0.179, 5.331), (-3.246, 0.179, 5.331), (-5.037, 0.2963, -0.4856), (-4.781, 0.179, -0.4856), (-4.525, 0.179, -0.4856), (-4.27, 0.179, -0.4856), (-4.014, 0.179, -0.4856), (-3.758, 0.179, -0.4856), (-3.502, 0.179, -0.4856), (-3.246, 0.2963, -0.4856), (-5.037, 0.2963, 5.331), (-4.781, 0.179, 5.331), (-4.525, 0.179, 5.331), (-4.27, 0.179, 5.331), (-4.014, 0.179, 5.331), (-3.758, 0.179, 5.331), (-3.502, 0.179, 5.331), (-3.246, 0.2963, 5.331), (-5.037, 0.179, 0.3454), (-5.037, 0.179, 1.176), (-5.037, 0.179, 2.007), (-5.037, 0.179, 2.838), (-5.037, 0.179, 3.669), (-5.037, 0.179, 4.5), (-3.246, 0.179, 0.3454), (-3.246, 0.179, 1.176), (-3.246, 0.179, 2.007), (-3.246, 0.179, 2.838), (-3.246, 0.179, 3.669), (-3.246, 0.179, 4.5), (-3.246, 0.2963, 0.3454), (-3.246, 0.2963, 1.176), (-3.246, 0.2963, 2.007), (-3.246, 0.2963, 2.838), (-3.246, 0.2963, 3.669), (-3.246, 0.2963, 4.5), (-4.781, 0.179, 0.3454), (-4.781, 0.179, 1.176), (-4.781, 0.179, 2.007), (-4.781, 0.179, 2.838), (-4.781, 0.179, 3.669), (-4.781, 0.179, 4.5), (-4.525, 0.179, 0.3454), (-4.525, 0.179, 1.176), (-4.525, 0.179, 2.007), (-4.525, 0.179, 2.838), (-4.525, 0.179, 3.669), (-4.525, 0.179, 4.5), (-4.27, 0.179, 0.3454), (-4.27, 0.179, 1.176), (-4.27, 0.179, 2.007), (-4.27, 0.179, 2.838), (-4.27, 0.179, 3.669), (-4.27, 0.179, 4.5), (-4.014, 0.179, 0.3454), (-4.014, 0.179, 1.176), (-4.014, 0.179, 2.007), (-4.014, 0.179, 2.838), (-4.014, 0.179, 3.669), (-4.014, 0.179, 4.5), (-3.758, 0.179, 0.3454), (-3.758, 0.179, 1.176), (-3.758, 0.179, 2.007), (-3.758, 0.179, 2.838), (-3.758, 0.179, 3.669), (-3.758, 0.179, 4.5), (-3.502, 0.179, 0.3454), (-3.502, 0.179, 1.176), (-3.502, 0.179, 2.007), (-3.502, 0.179, 2.838), (-3.502, 0.179, 3.669), (-3.502, 0.179, 4.5), (-5.037, 0.2963, 0.3454), (-5.037, 0.2963, 1.176), (-5.037, 0.2963, 2.007), (-5.037, 0.2963, 2.838), (-5.037, 0.2963, 3.669), (-5.037, 0.2963, 4.5), (-4.781, 0.2963, 5.331), (-4.525, 0.2963, 5.331), (-4.27, 0.2963, 5.331), (-4.014, 0.2963, 5.331), (-3.758, 0.2963, 5.331), (-3.502, 0.2963, 5.331), (-4.781, 0.2963, -0.4856), (-4.525, 0.2963, -0.4856), (-4.27, 0.2963, -0.4856), (-4.014, 0.2963, -0.4856), (-3.758, 0.2963, -0.4856), (-3.502, 0.2963, -0.4856), (-5.037, 0.179, -0.07011), (-3.246, 0.179, -0.07011), (-3.246, 0.2963, -0.07011), (-4.781, 0.179, -0.07011), (-4.525, 0.179, -0.07011), (-4.27, 0.179, -0.07011), (-4.014, 0.179, -0.07011), (-3.758, 0.179, -0.07011), (-3.502, 0.179, -0.07011), (-5.037, 0.2963, -0.07011), (-5.037, 0.179, 0.7608), (-3.246, 0.179, 0.7608), (-3.246, 0.2963, 0.7608), (-4.781, 0.179, 0.7608), (-4.525, 0.179, 0.7608), (-4.27, 0.179, 0.7608), (-4.014, 0.179, 0.7608), (-3.758, 0.179, 0.7608), (-3.502, 0.179, 0.7608), (-5.037, 0.2963, 0.7608), (-5.037, 0.179, 1.592), (-3.246, 0.179, 1.592), (-3.246, 0.2963, 1.592), (-4.781, 0.179, 1.592), (-4.525, 0.179, 1.592), (-4.27, 0.179, 1.592), (-4.014, 0.179, 1.592), (-3.758, 0.179, 1.592), (-3.502, 0.179, 1.592), (-5.037, 0.2963, 1.592), (-5.037, 0.179, 2.423), (-3.246, 0.179, 2.423), (-3.246, 0.2963, 2.423), (-4.781, 0.179, 2.423), (-4.525, 0.179, 2.423), (-4.27, 0.179, 2.423), (-4.014, 0.179, 2.423), (-3.758, 0.179, 2.423), (-3.502, 0.179, 2.423), (-5.037, 0.2963, 2.423), (-5.037, 0.179, 3.254), (-3.246, 0.179, 3.254), (-3.246, 0.2963, 3.254), (-4.781, 0.179, 3.254), (-4.525, 0.179, 3.254), (-4.27, 0.179, 3.254), (-4.014, 0.179, 3.254), (-3.758, 0.179, 3.254), (-3.502, 0.179, 3.254), (-5.037, 0.2963, 3.254), (-5.037, 0.179, 4.085), (-3.246, 0.179, 4.085), (-3.246, 0.2963, 4.085), (-4.781, 0.179, 4.085), (-4.525, 0.179, 4.085), (-4.27, 0.179, 4.085), (-4.014, 0.179, 4.085), (-3.758, 0.179, 4.085), (-3.502, 0.179, 4.085), (-5.037, 0.2963, 4.085), (-5.037, 0.179, 4.915), (-3.246, 0.179, 4.915), (-3.246, 0.2963, 4.915), (-4.781, 0.179, 4.915), (-4.525, 0.179, 4.915), (-4.27, 0.179, 4.915), (-4.014, 0.179, 4.915), (-3.758, 0.179, 4.915), (-3.502, 0.179, 4.915), (-5.037, 0.2963, 4.915), (-3.246, 0.2963, 5.123), (-3.246, 0.2963, 0.1376), (-3.246, 0.2963, 0.9685), (-3.246, 0.2963, 1.799), (-3.246, 0.2963, 2.63), (-3.246, 0.2963, 3.461), (-3.246, 0.2963, 4.292), (-5.037, 0.2963, 5.123), (-5.037, 0.2963, 0.1376), (-5.037, 0.2963, 0.9685), (-5.037, 0.2963, 1.799), (-5.037, 0.2963, 2.63), (-5.037, 0.2963, 3.461), (-5.037, 0.2963, 4.292), (-4.909, 0.2963, 5.331), (-4.653, 0.2963, 5.331), (-4.397, 0.2963, 5.331), (-4.142, 0.2963, 5.331), (-3.886, 0.2963, 5.331), (-3.63, 0.2963, 5.331), (-3.374, 0.2963, 5.331), (-3.374, 0.2963, -0.4856), (-4.909, 0.2963, -0.4856), (-4.653, 0.2963, -0.4856), (-4.397, 0.2963, -0.4856), (-4.142, 0.2963, -0.4856), (-3.886, 0.2963, -0.4856), (-3.63, 0.2963, -0.4856), (-3.246, 0.2963, -0.2778), (-5.037, 0.2963, -0.2778), (-3.246, 0.2963, 0.5531), (-5.037, 0.2963, 0.5531), (-3.246, 0.2963, 1.384), (-5.037, 0.2963, 1.384), (-3.246, 0.2963, 2.215), (-5.037, 0.2963, 2.215), (-3.246, 0.2963, 3.046), (-5.037, 0.2963, 3.046), (-3.246, 0.2963, 3.877), (-5.037, 0.2963, 3.877), (-3.246, 0.2963, 4.708), (-5.037, 0.2963, 4.708), (-3.246, 0.2963, 5.227), (-3.246, 0.2963, 0.2415), (-3.246, 0.2963, 1.072), (-3.246, 0.2963, 1.903), (-3.246, 0.2963, 2.734), (-3.246, 0.2963, 3.565), (-3.246, 0.2963, 4.396), (-5.037, 0.2963, 5.227), (-5.037, 0.2963, 0.2415), (-5.037, 0.2963, 1.072), (-5.037, 0.2963, 1.903), (-5.037, 0.2963, 2.734), (-5.037, 0.2963, 3.565), (-5.037, 0.2963, 4.396), (-4.973, 0.2963, 5.331), (-4.717, 0.2963, 5.331), (-4.461, 0.2963, 5.331), (-4.206, 0.2963, 5.331), (-3.95, 0.2963, 5.331), (-3.694, 0.2963, 5.331), (-3.438, 0.2963, 5.331), (-3.31, 0.2963, -0.4856), (-4.845, 0.2963, -0.4856), (-4.589, 0.2963, -0.4856), (-4.334, 0.2963, -0.4856), (-4.078, 0.2963, -0.4856), (-3.822, 0.2963, -0.4856), (-3.566, 0.2963, -0.4856), (-3.246, 0.2963, -0.174), (-5.037, 0.2963, -0.174), (-3.246, 0.2963, 0.6569), (-5.037, 0.2963, 0.6569), (-3.246, 0.2963, 1.488), (-5.037, 0.2963, 1.488), (-3.246, 0.2963, 2.319), (-5.037, 0.2963, 2.319), (-3.246, 0.2963, 3.15), (-5.037, 0.2963, 3.15), (-3.246, 0.2963, 3.981), (-5.037, 0.2963, 3.981), (-3.246, 0.2963, 4.812), (-5.037, 0.2963, 4.812), (-3.246, 0.2963, 5.019), (-3.246, 0.2963, 0.03375), (-3.246, 0.2963, 0.8647), (-3.246, 0.2963, 1.696), (-3.246, 0.2963, 2.527), (-3.246, 0.2963, 3.357), (-3.246, 0.2963, 4.188), (-5.037, 0.2963, 5.019), (-5.037, 0.2963, 0.03375), (-5.037, 0.2963, 0.8647), (-5.037, 0.2963, 1.696), (-5.037, 0.2963, 2.527), (-5.037, 0.2963, 3.357), (-5.037, 0.2963, 4.188), (-4.845, 0.2963, 5.331), (-4.589, 0.2963, 5.331), (-4.334, 0.2963, 5.331), (-4.078, 0.2963, 5.331), (-3.822, 0.2963, 5.331), (-3.566, 0.2963, 5.331), (-3.31, 0.2963, 5.331), (-3.438, 0.2963, -0.4856), (-4.973, 0.2963, -0.4856), (-4.717, 0.2963, -0.4856), (-4.461, 0.2963, -0.4856), (-4.206, 0.2963, -0.4856), (-3.95, 0.2963, -0.4856), (-3.694, 0.2963, -0.4856), (-3.246, 0.2963, -0.3817), (-5.037, 0.2963, -0.3817), (-3.246, 0.2963, 0.4492), (-5.037, 0.2963, 0.4492), (-3.246, 0.2963, 1.28), (-5.037, 0.2963, 1.28), (-3.246, 0.2963, 2.111), (-5.037, 0.2963, 2.111), (-3.246, 0.2963, 2.942), (-5.037, 0.2963, 2.942), (-3.246, 0.2963, 3.773), (-5.037, 0.2963, 3.773), (-3.246, 0.2963, 4.604), (-5.037, 0.2963, 4.604)], [], [(161, 152, 2, 12, 211, 169, 253), (160, 153, 3, 18), (153, 154, 246, 162, 204, 19, 3), (93, 94, 247, 163, 205, 32, 26), (103, 104, 248, 164, 206, 33, 27), (113, 114, 249, 165, 207, 34, 28), (123, 124, 250, 166, 208, 35, 29), (133, 134, 251, 167, 209, 36, 30), (143, 144, 252, 168, 210, 37, 31), (152, 155, 13, 2), (155, 156, 14, 13), (156, 157, 15, 14), (157, 158, 16, 15), (158, 159, 17, 16), (159, 160, 18, 17), (92, 95, 38, 20), (102, 105, 39, 21), (112, 115, 40, 22), (122, 125, 41, 23), (132, 135, 42, 24), (142, 145, 43, 25), (95, 96, 44, 38), (105, 106, 45, 39), (115, 116, 46, 40), (125, 126, 47, 41), (135, 136, 48, 42), (145, 146, 49, 43), (96, 97, 50, 44), (106, 107, 51, 45), (116, 117, 52, 46), (126, 127, 53, 47), (136, 137, 54, 48), (146, 147, 55, 49), (97, 98, 56, 50), (107, 108, 57, 51), (117, 118, 58, 52), (127, 128, 59, 53), (137, 138, 60, 54), (147, 148, 61, 55), (98, 99, 62, 56), (108, 109, 63, 57), (118, 119, 64, 58), (128, 129, 65, 59), (138, 139, 66, 60), (148, 149, 67, 61), (99, 100, 68, 62), (109, 110, 69, 63), (119, 120, 70, 64), (129, 130, 71, 65), (139, 140, 72, 66), (149, 150, 73, 67), (100, 93, 26, 68), (110, 103, 27, 69), (120, 113, 28, 70), (130, 123, 29, 71), (140, 133, 30, 72), (150, 143, 31, 73), (101, 92, 20, 74, 212, 170, 254), (111, 102, 21, 75, 213, 171, 255), (121, 112, 22, 76, 214, 172, 256), (131, 122, 23, 77, 215, 173, 257), (141, 132, 24, 78, 216, 174, 258), (151, 142, 25, 79, 217, 175, 259), (2, 13, 80, 260, 176, 218, 12), (13, 14, 81, 261, 177, 219, 80), (14, 15, 82, 262, 178, 220, 81), (15, 16, 83, 263, 179, 221, 82), (16, 17, 84, 264, 180, 222, 83), (17, 18, 85, 265, 181, 223, 84), (18, 3, 19, 266, 182, 224, 85), (10, 91, 267, 183, 225, 11, 1), (0, 4, 268, 184, 226, 86, 5), (5, 86, 269, 185, 227, 87, 6), (6, 87, 270, 186, 228, 88, 7), (7, 88, 271, 187, 229, 89, 8), (8, 89, 272, 188, 230, 90, 9), (9, 90, 273, 189, 231, 91, 10), (4, 0, 92, 101, 233, 191, 275), (10, 1, 93, 100), (9, 10, 100, 99), (8, 9, 99, 98), (7, 8, 98, 97), (6, 7, 97, 96), (5, 6, 96, 95), (0, 5, 95, 92), (1, 11, 274, 190, 232, 94, 93), (74, 20, 102, 111, 235, 193, 277), (68, 26, 103, 110), (62, 68, 110, 109), (56, 62, 109, 108), (50, 56, 108, 107), (44, 50, 107, 106), (38, 44, 106, 105), (20, 38, 105, 102), (26, 32, 276, 192, 234, 104, 103), (75, 21, 112, 121, 237, 195, 279), (69, 27, 113, 120), (63, 69, 120, 119), (57, 63, 119, 118), (51, 57, 118, 117), (45, 51, 117, 116), (39, 45, 116, 115), (21, 39, 115, 112), (27, 33, 278, 194, 236, 114, 113), (76, 22, 122, 131, 239, 197, 281), (70, 28, 123, 130), (64, 70, 130, 129), (58, 64, 129, 128), (52, 58, 128, 127), (46, 52, 127, 126), (40, 46, 126, 125), (22, 40, 125, 122), (28, 34, 280, 196, 238, 124, 123), (77, 23, 132, 141, 241, 199, 283), (71, 29, 133, 140), (65, 71, 140, 139), (59, 65, 139, 138), (53, 59, 138, 137), (47, 53, 137, 136), (41, 47, 136, 135), (23, 41, 135, 132), (29, 35, 282, 198, 240, 134, 133), (78, 24, 142, 151, 243, 201, 285), (72, 30, 143, 150), (66, 72, 150, 149), (60, 66, 149, 148), (54, 60, 148, 147), (48, 54, 147, 146), (42, 48, 146, 145), (24, 42, 145, 142), (30, 36, 284, 200, 242, 144, 143), (67, 73, 160, 159), (61, 67, 159, 158), (55, 61, 158, 157), (49, 55, 157, 156), (43, 49, 156, 155), (25, 43, 155, 152), (31, 37, 286, 202, 244, 154, 153), (73, 31, 153, 160), (79, 25, 152, 161, 245, 203, 287), (19, 204, 162, 246, 154, 244, 202, 286, 37, 210, 168, 252, 144, 242, 200, 284, 36, 209, 167, 251, 134, 240, 198, 282, 35, 208, 166, 250, 124, 238, 196, 280, 34, 207, 165, 249, 114, 236, 194, 278, 33, 206, 164, 248, 104, 234, 192, 276, 32, 205, 163, 247, 94, 232, 190, 274, 11, 225, 183, 267, 91, 231, 189, 273, 90, 230, 188, 272, 89, 229, 187, 271, 88, 228, 186, 270, 87, 227, 185, 269, 86, 226, 184, 268, 4, 275, 191, 233, 101, 254, 170, 212, 74, 277, 193, 235, 111, 255, 171, 213, 75, 279, 195, 237, 121, 256, 172, 214, 76, 281, 197, 239, 131, 257, 173, 215, 77, 283, 199, 241, 141, 258, 174, 216, 78, 285, 201, 243, 151, 259, 175, 217, 79, 287, 203, 245, 161, 253, 169, 211, 12, 218, 176, 260, 80, 219, 177, 261, 81, 220, 178, 262, 82, 221, 179, 263, 83, 222, 180, 264, 84, 223, 181, 265, 85, 224, 182, 266)])
me_plane_003.polygons.foreach_set('material_index', [0, 1, 0, 0, 0, 0, 0, 0, 0, 1, 0, 1, 0, 1, 0, 1, 1, 1, 1, 1, 1, 0, 0, 0, 0, 0, 0, 1, 1, 1, 1, 1, 1, 0, 0, 0, 0, 0, 0, 1, 1, 1, 1, 1, 1, 0, 0, 0, 0, 0, 0, 1, 1, 1, 1, 1, 1, 0, 0, 0, 0, 0, 0, 0, 0, 0, 0, 0, 0, 0, 0, 0, 0, 0, 0, 0, 0, 0, 0, 1, 0, 1, 0, 1, 0, 0, 0, 0, 1, 0, 1, 0, 1, 0, 0, 0, 0, 1, 0, 1, 0, 1, 0, 0, 0, 0, 1, 0, 1, 0, 1, 0, 0, 0, 0, 1, 0, 1, 0, 1, 0, 0, 0, 0, 1, 0, 1, 0, 1, 0, 0, 1, 0, 1, 0, 1, 0, 0, 0, 0, 0])
_uv = me_plane_003.uv_layers.new(name='UVMap')
_uv.uv.foreach_set('vector', [0.0, 0.1429, 0.0, 0.0, 0.0, 0.0, 0.0, 0.1429, 0.0, 0.1429, 0.0, 0.1429, 0.0, 0.1429, 0.8571, 0.0, 1.0, 0.0, 1.0, 0.0, 0.8571, 0.0, 1.0, 0.0, 1.0, 0.1429, 1.0, 0.1429, 1.0, 0.1429, 1.0, 0.1429, 1.0, 0.1429, 1.0, 0.0, 1.0, 0.0, 1.0, 0.1429, 1.0, 0.1429, 1.0, 0.1429, 1.0, 0.1429, 1.0, 0.1429, 1.0, 0.0, 1.0, 0.0, 1.0, 0.1429, 1.0, 0.1429, 1.0, 0.1429, 1.0, 0.1429, 1.0, 0.1429, 1.0, 0.0, 1.0, 0.0, 1.0, 0.1429, 1.0, 0.1429, 1.0, 0.1429, 1.0, 0.1429, 1.0, 0.1429, 1.0, 0.0, 1.0, 0.0, 1.0, 0.1429, 1.0, 0.1429, 1.0, 0.1429, 1.0, 0.1429, 1.0, 0.1429, 1.0, 0.0, 1.0, 0.0, 1.0, 0.1429, 1.0, 0.1429, 1.0, 0.1429, 1.0, 0.1429, 1.0, 0.1429, 1.0, 0.0, 1.0, 0.0, 1.0, 0.1429, 1.0, 0.1429, 1.0, 0.1429, 1.0, 0.1429, 1.0, 0.1429, 1.0, 0.0, 0.0, 0.0, 0.1429, 0.0, 0.1429, 0.0, 0.0, 0.0, 0.1429, 0.0, 0.2857, 0.0, 0.2857, 0.0, 0.1429, 0.0, 0.2857, 0.0, 0.4286, 0.0, 0.4286, 0.0, 0.2857, 0.0, 0.4286, 0.0, 0.5714, 0.0, 0.5714, 0.0, 0.4286, 0.0, 0.5714, 0.0, 0.7143, 0.0, 0.7143, 0.0, 0.5714, 0.0, 0.7143, 0.0, 0.8571, 0.0, 0.8571, 0.0, 0.7143, 0.0, 0.0, 0.0, 0.1429, 0.0, 0.1429, 0.0, 0.0, 0.0, 0.0, 0.0, 0.1429, 0.0, 0.1429, 0.0, 0.0, 0.0, 0.0, 0.0, 0.1429, 0.0, 0.1429, 0.0, 0.0, 0.0, 0.0, 0.0, 0.1429, 0.0, 0.1429, 0.0, 0.0, 0.0, 0.0, 0.0, 0.1429, 0.0, 0.1429, 0.0, 0.0, 0.0, 0.0, 0.0, 0.1429, 0.0, 0.1429, 0.0, 0.0, 0.0, 0.1429, 0.0, 0.2857, 0.0, 0.2857, 0.0, 0.1429, 0.0, 0.1429, 0.0, 0.2857, 0.0, 0.2857, 0.0, 0.1429, 0.0, 0.1429, 0.0, 0.2857, 0.0, 0.2857, 0.0, 0.1429, 0.0, 0.1429, 0.0, 0.2857, 0.0, 0.2857, 0.0, 0.1429, 0.0, 0.1429, 0.0, 0.2857, 0.0, 0.2857, 0.0, 0.1429, 0.0, 0.1429, 0.0, 0.2857, 0.0, 0.2857, 0.0, 0.1429, 0.0, 0.2857, 0.0, 0.4286, 0.0, 0.4286, 0.0, 0.2857, 0.0, 0.2857, 0.0, 0.4286, 0.0, 0.4286, 0.0, 0.2857, 0.0, 0.2857, 0.0, 0.4286, 0.0, 0.4286, 0.0, 0.2857, 0.0, 0.2857, 0.0, 0.4286, 0.0, 0.4286, 0.0, 0.2857, 0.0, 0.2857, 0.0, 0.4286, 0.0, 0.4286, 0.0, 0.2857, 0.0, 0.2857, 0.0, 0.4286, 0.0, 0.4286, 0.0, 0.2857, 0.0, 0.4286, 0.0, 0.5714, 0.0, 0.5714, 0.0, 0.4286, 0.0, 0.4286, 0.0, 0.5714, 0.0, 0.5714, 0.0, 0.4286, 0.0, 0.4286, 0.0, 0.5714, 0.0, 0.5714, 0.0, 0.4286, 0.0, 0.4286, 0.0, 0.5714, 0.0, 0.5714, 0.0, 0.4286, 0.0, 0.4286, 0.0, 0.5714, 0.0, 0.5714, 0.0, 0.4286, 0.0, 0.4286, 0.0, 0.5714, 0.0, 0.5714, 0.0, 0.4286, 0.0, 0.5714, 0.0, 0.7143, 0.0, 0.7143, 0.0, 0.5714, 0.0, 0.5714, 0.0, 0.7143, 0.0, 0.7143, 0.0, 0.5714, 0.0, 0.5714, 0.0, 0.7143, 0.0, 0.7143, 0.0, 0.5714, 0.0, 0.5714, 0.0, 0.7143, 0.0, 0.7143, 0.0, 0.5714, 0.0, 0.5714, 0.0, 0.7143, 0.0, 0.7143, 0.0, 0.5714, 0.0, 0.5714, 0.0, 0.7143, 0.0, 0.7143, 0.0, 0.5714, 0.0, 0.7143, 0.0, 0.8571, 0.0, 0.8571, 0.0, 0.7143, 0.0, 0.7143, 0.0, 0.8571, 0.0, 0.8571, 0.0, 0.7143, 0.0, 0.7143, 0.0, 0.8571, 0.0, 0.8571, 0.0, 0.7143, 0.0, 0.7143, 0.0, 0.8571, 0.0, 0.8571, 0.0, 0.7143, 0.0, 0.7143, 0.0, 0.8571, 0.0, 0.8571, 0.0, 0.7143, 0.0, 0.7143, 0.0, 0.8571, 0.0, 0.8571, 0.0, 0.7143, 0.0, 0.8571, 0.0, 1.0, 0.0, 1.0, 0.0, 0.8571, 0.0, 0.8571, 0.0, 1.0, 0.0, 1.0, 0.0, 0.8571, 0.0, 0.8571, 0.0, 1.0, 0.0, 1.0, 0.0, 0.8571, 0.0, 0.8571, 0.0, 1.0, 0.0, 1.0, 0.0, 0.8571, 0.0, 0.8571, 0.0, 1.0, 0.0, 1.0, 0.0, 0.8571, 0.0, 0.8571, 0.0, 1.0, 0.0, 1.0, 0.0, 0.8571, 0.0, 0.0, 0.1429, 0.0, 0.0, 0.0, 0.0, 0.0, 0.1429, 0.0, 0.1429, 0.0, 0.1429, 0.0, 0.1429, 0.0, 0.1429, 0.0, 0.0, 0.0, 0.0, 0.0, 0.1429, 0.0, 0.1429, 0.0, 0.1429, 0.0, 0.1429, 0.0, 0.1429, 0.0, 0.0, 0.0, 0.0, 0.0, 0.1429, 0.0, 0.1429, 0.0, 0.1429, 0.0, 0.1429, 0.0, 0.1429, 0.0, 0.0, 0.0, 0.0, 0.0, 0.1429, 0.0, 0.1429, 0.0, 0.1429, 0.0, 0.1429, 0.0, 0.1429, 0.0, 0.0, 0.0, 0.0, 0.0, 0.1429, 0.0, 0.1429, 0.0, 0.1429, 0.0, 0.1429, 0.0, 0.1429, 0.0, 0.0, 0.0, 0.0, 0.0, 0.1429, 0.0, 0.1429, 0.0, 0.1429, 0.0, 0.1429, 0.0, 0.0, 0.1429, 0.0, 0.1429, 0.1429, 0.1071, 0.1429, 0.07143, 0.1429, 0.03571, 0.1429, 0.0, 0.1429, 0.1429, 0.0, 0.2857, 0.0, 0.2857, 0.1429, 0.25, 0.1429, 0.2143, 0.1429, 0.1786, 0.1429, 0.1429, 0.1429, 0.2857, 0.0, 0.4286, 0.0, 0.4286, 0.1429, 0.3929, 0.1429, 0.3571, 0.1429, 0.3214, 0.1429, 0.2857, 0.1429, 0.4286, 0.0, 0.5714, 0.0, 0.5714, 0.1429, 0.5357, 0.1429, 0.5, 0.1429, 0.4643, 0.1429, 0.4286, 0.1429, 0.5714, 0.0, 0.7143, 0.0, 0.7143, 0.1429, 0.6786, 0.1429, 0.6429, 0.1429, 0.6071, 0.1429, 0.5714, 0.1429, 0.7143, 0.0, 0.8571, 0.0, 0.8571, 0.1429, 0.8214, 0.1429, 0.7857, 0.1429, 0.75, 0.1429, 0.7143, 0.1429, 0.8571, 0.0, 1.0, 0.0, 1.0, 0.1429, 0.9643, 0.1429, 0.9286, 0.1429, 0.8929, 0.1429, 0.8571, 0.1429, 0.8571, 0.0, 0.8571, 0.1429, 0.8929, 0.1429, 0.9286, 0.1429, 0.9643, 0.1429, 1.0, 0.1429, 1.0, 0.0, 0.0, 0.0, 0.0, 0.1429, 0.03571, 0.1429, 0.07143, 0.1429, 0.1071, 0.1429, 0.1429, 0.1429, 0.1429, 0.0, 0.1429, 0.0, 0.1429, 0.1429, 0.1786, 0.1429, 0.2143, 0.1429, 0.25, 0.1429, 0.2857, 0.1429, 0.2857, 0.0, 0.2857, 0.0, 0.2857, 0.1429, 0.3214, 0.1429, 0.3571, 0.1429, 0.3929, 0.1429, 0.4286, 0.1429, 0.4286, 0.0, 0.4286, 0.0, 0.4286, 0.1429, 0.4643, 0.1429, 0.5, 0.1429, 0.5357, 0.1429, 0.5714, 0.1429, 0.5714, 0.0, 0.5714, 0.0, 0.5714, 0.1429, 0.6071, 0.1429, 0.6429, 0.1429, 0.6786, 0.1429, 0.7143, 0.1429, 0.7143, 0.0, 0.7143, 0.0, 0.7143, 0.1429, 0.75, 0.1429, 0.7857, 0.1429, 0.8214, 0.1429, 0.8571, 0.1429, 0.8571, 0.0, 0.0, 0.1429, 0.0, 0.0, 0.0, 0.0, 0.0, 0.1429, 0.0, 0.1429, 0.0, 0.1429, 0.0, 0.1429, 0.8571, 0.0, 1.0, 0.0, 1.0, 0.0, 0.8571, 0.0, 0.7143, 0.0, 0.8571, 0.0, 0.8571, 0.0, 0.7143, 0.0, 0.5714, 0.0, 0.7143, 0.0, 0.7143, 0.0, 0.5714, 0.0, 0.4286, 0.0, 0.5714, 0.0, 0.5714, 0.0, 0.4286, 0.0, 0.2857, 0.0, 0.4286, 0.0, 0.4286, 0.0, 0.2857, 0.0, 0.1429, 0.0, 0.2857, 0.0, 0.2857, 0.0, 0.1429, 0.0, 0.0, 0.0, 0.1429, 0.0, 0.1429, 0.0, 0.0, 0.0, 1.0, 0.0, 1.0, 0.1429, 1.0, 0.1429, 1.0, 0.1429, 1.0, 0.1429, 1.0, 0.1429, 1.0, 0.0, 0.0, 0.1429, 0.0, 0.0, 0.0, 0.0, 0.0, 0.1429, 0.0, 0.1429, 0.0, 0.1429, 0.0, 0.1429, 0.8571, 0.0, 1.0, 0.0, 1.0, 0.0, 0.8571, 0.0, 0.7143, 0.0, 0.8571, 0.0, 0.8571, 0.0, 0.7143, 0.0, 0.5714, 0.0, 0.7143, 0.0, 0.7143, 0.0, 0.5714, 0.0, 0.4286, 0.0, 0.5714, 0.0, 0.5714, 0.0, 0.4286, 0.0, 0.2857, 0.0, 0.4286, 0.0, 0.4286, 0.0, 0.2857, 0.0, 0.1429, 0.0, 0.2857, 0.0, 0.2857, 0.0, 0.1429, 0.0, 0.0, 0.0, 0.1429, 0.0, 0.1429, 0.0, 0.0, 0.0, 1.0, 0.0, 1.0, 0.1429, 1.0, 0.1429, 1.0, 0.1429, 1.0, 0.1429, 1.0, 0.1429, 1.0, 0.0, 0.0, 0.1429, 0.0, 0.0, 0.0, 0.0, 0.0, 0.1429, 0.0, 0.1429, 0.0, 0.1429, 0.0, 0.1429, 0.8571, 0.0, 1.0, 0.0, 1.0, 0.0, 0.8571, 0.0, 0.7143, 0.0, 0.8571, 0.0, 0.8571, 0.0, 0.7143, 0.0, 0.5714, 0.0, 0.7143, 0.0, 0.7143, 0.0, 0.5714, 0.0, 0.4286, 0.0, 0.5714, 0.0, 0.5714, 0.0, 0.4286, 0.0, 0.2857, 0.0, 0.4286, 0.0, 0.4286, 0.0, 0.2857, 0.0, 0.1429, 0.0, 0.2857, 0.0, 0.2857, 0.0, 0.1429, 0.0, 0.0, 0.0, 0.1429, 0.0, 0.1429, 0.0, 0.0, 0.0, 1.0, 0.0, 1.0, 0.1429, 1.0, 0.1429, 1.0, 0.1429, 1.0, 0.1429, 1.0, 0.1429, 1.0, 0.0, 0.0, 0.1429, 0.0, 0.0, 0.0, 0.0, 0.0, 0.1429, 0.0, 0.1429, 0.0, 0.1429, 0.0, 0.1429, 0.8571, 0.0, 1.0, 0.0, 1.0, 0.0, 0.8571, 0.0, 0.7143, 0.0, 0.8571, 0.0, 0.8571, 0.0, 0.7143, 0.0, 0.5714, 0.0, 0.7143, 0.0, 0.7143, 0.0, 0.5714, 0.0, 0.4286, 0.0, 0.5714, 0.0, 0.5714, 0.0, 0.4286, 0.0, 0.2857, 0.0, 0.4286, 0.0, 0.4286, 0.0, 0.2857, 0.0, 0.1429, 0.0, 0.2857, 0.0, 0.2857, 0.0, 0.1429, 0.0, 0.0, 0.0, 0.1429, 0.0, 0.1429, 0.0, 0.0, 0.0, 1.0, 0.0, 1.0, 0.1429, 1.0, 0.1429, 1.0, 0.1429, 1.0, 0.1429, 1.0, 0.1429, 1.0, 0.0, 0.0, 0.1429, 0.0, 0.0, 0.0, 0.0, 0.0, 0.1429, 0.0, 0.1429, 0.0, 0.1429, 0.0, 0.1429, 0.8571, 0.0, 1.0, 0.0, 1.0, 0.0, 0.8571, 0.0, 0.7143, 0.0, 0.8571, 0.0, 0.8571, 0.0, 0.7143, 0.0, 0.5714, 0.0, 0.7143, 0.0, 0.7143, 0.0, 0.5714, 0.0, 0.4286, 0.0, 0.5714, 0.0, 0.5714, 0.0, 0.4286, 0.0, 0.2857, 0.0, 0.4286, 0.0, 0.4286, 0.0, 0.2857, 0.0, 0.1429, 0.0, 0.2857, 0.0, 0.2857, 0.0, 0.1429, 0.0, 0.0, 0.0, 0.1429, 0.0, 0.1429, 0.0, 0.0, 0.0, 1.0, 0.0, 1.0, 0.1429, 1.0, 0.1429, 1.0, 0.1429, 1.0, 0.1429, 1.0, 0.1429, 1.0, 0.0, 0.0, 0.1429, 0.0, 0.0, 0.0, 0.0, 0.0, 0.1429, 0.0, 0.1429, 0.0, 0.1429, 0.0, 0.1429, 0.8571, 0.0, 1.0, 0.0, 1.0, 0.0, 0.8571, 0.0, 0.7143, 0.0, 0.8571, 0.0, 0.8571, 0.0, 0.7143, 0.0, 0.5714, 0.0, 0.7143, 0.0, 0.7143, 0.0, 0.5714, 0.0, 0.4286, 0.0, 0.5714, 0.0, 0.5714, 0.0, 0.4286, 0.0, 0.2857, 0.0, 0.4286, 0.0, 0.4286, 0.0, 0.2857, 0.0, 0.1429, 0.0, 0.2857, 0.0, 0.2857, 0.0, 0.1429, 0.0, 0.0, 0.0, 0.1429, 0.0, 0.1429, 0.0, 0.0, 0.0, 1.0, 0.0, 1.0, 0.1429, 1.0, 0.1429, 1.0, 0.1429, 1.0, 0.1429, 1.0, 0.1429, 1.0, 0.0, 0.7143, 0.0, 0.8571, 0.0, 0.8571, 0.0, 0.7143, 0.0, 0.5714, 0.0, 0.7143, 0.0, 0.7143, 0.0, 0.5714, 0.0, 0.4286, 0.0, 0.5714, 0.0, 0.5714, 0.0, 0.4286, 0.0, 0.2857, 0.0, 0.4286, 0.0, 0.4286, 0.0, 0.2857, 0.0, 0.1429, 0.0, 0.2857, 0.0, 0.2857, 0.0, 0.1429, 0.0, 0.0, 0.0, 0.1429, 0.0, 0.1429, 0.0, 0.0, 0.0, 1.0, 0.0, 1.0, 0.1429, 1.0, 0.1429, 1.0, 0.1429, 1.0, 0.1429, 1.0, 0.1429, 1.0, 0.0, 0.8571, 0.0, 1.0, 0.0, 1.0, 0.0, 0.8571, 0.0, 0.0, 0.1429, 0.0, 0.0, 0.0, 0.0, 0.0, 0.1429, 0.0, 0.1429, 0.0, 0.1429, 0.0, 0.1429, 1.0, 0.1429, 1.0, 0.1429, 1.0, 0.1429, 1.0, 0.1429, 1.0, 0.1429, 1.0, 0.1429, 1.0, 0.1429, 1.0, 0.1429, 1.0, 0.1429, 1.0, 0.1429, 1.0, 0.1429, 1.0, 0.1429, 1.0, 0.1429, 1.0, 0.1429, 1.0, 0.1429, 1.0, 0.1429, 1.0, 0.1429, 1.0, 0.1429, 1.0, 0.1429, 1.0, 0.1429, 1.0, 0.1429, 1.0, 0.1429, 1.0, 0.1429, 1.0, 0.1429, 1.0, 0.1429, 1.0, 0.1429, 1.0, 0.1429, 1.0, 0.1429, 1.0, 0.1429, 1.0, 0.1429, 1.0, 0.1429, 1.0, 0.1429, 1.0, 0.1429, 1.0, 0.1429, 1.0, 0.1429, 1.0, 0.1429, 1.0, 0.1429, 1.0, 0.1429, 1.0, 0.1429, 1.0, 0.1429, 1.0, 0.1429, 1.0, 0.1429, 1.0, 0.1429, 1.0, 0.1429, 1.0, 0.1429, 1.0, 0.1429, 1.0, 0.1429, 1.0, 0.1429, 1.0, 0.1429, 1.0, 0.1429, 1.0, 0.1429, 1.0, 0.1429, 1.0, 0.1429, 1.0, 0.1429, 1.0, 0.1429, 1.0, 0.1429, 1.0, 0.1429, 0.9643, 0.1429, 0.9286, 0.1429, 0.8929, 0.1429, 0.8571, 0.1429, 0.8214, 0.1429, 0.7857, 0.1429, 0.75, 0.1429, 0.7143, 0.1429, 0.6786, 0.1429, 0.6429, 0.1429, 0.6071, 0.1429, 0.5714, 0.1429, 0.5357, 0.1429, 0.5, 0.1429, 0.4643, 0.1429, 0.4286, 0.1429, 0.3929, 0.1429, 0.3571, 0.1429, 0.3214, 0.1429, 0.2857, 0.1429, 0.25, 0.1429, 0.2143, 0.1429, 0.1786, 0.1429, 0.1429, 0.1429, 0.1071, 0.1429, 0.07143, 0.1429, 0.03571, 0.1429, 0.0, 0.1429, 0.0, 0.1429, 0.0, 0.1429, 0.0, 0.1429, 0.0, 0.1429, 0.0, 0.1429, 0.0, 0.1429, 0.0, 0.1429, 0.0, 0.1429, 0.0, 0.1429, 0.0, 0.1429, 0.0, 0.1429, 0.0, 0.1429, 0.0, 0.1429, 0.0, 0.1429, 0.0, 0.1429, 0.0, 0.1429, 0.0, 0.1429, 0.0, 0.1429, 0.0, 0.1429, 0.0, 0.1429, 0.0, 0.1429, 0.0, 0.1429, 0.0, 0.1429, 0.0, 0.1429, 0.0, 0.1429, 0.0, 0.1429, 0.0, 0.1429, 0.0, 0.1429, 0.0, 0.1429, 0.0, 0.1429, 0.0, 0.1429, 0.0, 0.1429, 0.0, 0.1429, 0.0, 0.1429, 0.0, 0.1429, 0.0, 0.1429, 0.0, 0.1429, 0.0, 0.1429, 0.0, 0.1429, 0.0, 0.1429, 0.0, 0.1429, 0.0, 0.1429, 0.0, 0.1429, 0.0, 0.1429, 0.0, 0.1429, 0.0, 0.1429, 0.0, 0.1429, 0.0, 0.1429, 0.0, 0.1429, 0.0, 0.1429, 0.0, 0.1429, 0.0, 0.1429, 0.0, 0.1429, 0.0, 0.1429, 0.0, 0.1429, 0.0, 0.1429, 0.03571, 0.1429, 0.07143, 0.1429, 0.1071, 0.1429, 0.1429, 0.1429, 0.1786, 0.1429, 0.2143, 0.1429, 0.25, 0.1429, 0.2857, 0.1429, 0.3214, 0.1429, 0.3571, 0.1429, 0.3929, 0.1429, 0.4286, 0.1429, 0.4643, 0.1429, 0.5, 0.1429, 0.5357, 0.1429, 0.5714, 0.1429, 0.6071, 0.1429, 0.6429, 0.1429, 0.6786, 0.1429, 0.7143, 0.1429, 0.75, 0.1429, 0.7857, 0.1429, 0.8214, 0.1429, 0.8571, 0.1429, 0.8929, 0.1429, 0.9286, 0.1429, 0.9643, 0.1429])
me_plane_003.materials.append(mat_material_004)
me_plane_003.materials.append(mat_material_005)
me_plane_003.update()
me_cylinder = bpy.data.meshes.new('Cylinder')
me_cylinder.from_pydata([(0.0, 1.0, -1.0), (0.0, 1.0, 56.44), (0.1951, 0.9808, -1.0), (0.1951, 0.9808, 56.44), (0.3827, 0.9239, -1.0), (0.3827, 0.9239, 56.44), (0.5556, 0.8315, -1.0), (0.5556, 0.8315, 56.44), (0.7071, 0.7071, -1.0), (0.7071, 0.7071, 56.44), (0.8315, 0.5556, -1.0), (0.8315, 0.5556, 56.44), (0.9239, 0.3827, -1.0), (0.9239, 0.3827, 56.44), (0.9808, 0.1951, -1.0), (0.9808, 0.1951, 56.44), (1.0, 0.0, -1.0), (1.0, 0.0, 56.44), (0.9808, -0.1951, -1.0), (0.9808, -0.1951, 56.44), (0.9239, -0.3827, -1.0), (0.9239, -0.3827, 56.44), (0.8315, -0.5556, -1.0), (0.8315, -0.5556, 56.44), (0.7071, -0.7071, -1.0), (0.7071, -0.7071, 56.44), (0.5556, -0.8315, -1.0), (0.5556, -0.8315, 56.44), (0.3827, -0.9239, -1.0), (0.3827, -0.9239, 56.44), (0.1951, -0.9808, -1.0), (0.1951, -0.9808, 56.44), (0.0, -1.0, -1.0), (0.0, -1.0, 56.44), (-0.1951, -0.9808, -1.0), (-0.1951, -0.9808, 56.44), (-0.3827, -0.9239, -1.0), (-0.3827, -0.9239, 56.44), (-0.5556, -0.8315, -1.0), (-0.5556, -0.8315, 56.44), (-0.7071, -0.7071, -1.0), (-0.7071, -0.7071, 56.44), (-0.8315, -0.5556, -1.0), (-0.8315, -0.5556, 56.44), (-0.9239, -0.3827, -1.0), (-0.9239, -0.3827, 56.44), (-0.9808, -0.1951, -1.0), (-0.9808, -0.1951, 56.44), (-1.0, 0.0, -1.0), (-1.0, 0.0, 56.44), (-0.9808, 0.1951, -1.0), (-0.9808, 0.1951, 56.44), (-0.9239, 0.3827, -1.0), (-0.9239, 0.3827, 56.44), (-0.8315, 0.5556, -1.0), (-0.8315, 0.5556, 56.44), (-0.7071, 0.7071, -1.0), (-0.7071, 0.7071, 56.44), (-0.5556, 0.8315, -1.0), (-0.5556, 0.8315, 56.44), (-0.3827, 0.9239, -1.0), (-0.3827, 0.9239, 56.44), (-0.1951, 0.9808, -1.0), (-0.1951, 0.9808, 56.44)], [], [(0, 1, 3, 2), (2, 3, 5, 4), (4, 5, 7, 6), (6, 7, 9, 8), (8, 9, 11, 10), (10, 11, 13, 12), (12, 13, 15, 14), (14, 15, 17, 16), (16, 17, 19, 18), (18, 19, 21, 20), (20, 21, 23, 22), (22, 23, 25, 24), (24, 25, 27, 26), (26, 27, 29, 28), (28, 29, 31, 30), (30, 31, 33, 32), (32, 33, 35, 34), (34, 35, 37, 36), (36, 37, 39, 38), (38, 39, 41, 40), (40, 41, 43, 42), (42, 43, 45, 44), (44, 45, 47, 46), (46, 47, 49, 48), (48, 49, 51, 50), (50, 51, 53, 52), (52, 53, 55, 54), (54, 55, 57, 56), (56, 57, 59, 58), (58, 59, 61, 60), (3, 1, 63, 61, 59, 57, 55, 53, 51, 49, 47, 45, 43, 41, 39, 37, 35, 33, 31, 29, 27, 25, 23, 21, 19, 17, 15, 13, 11, 9, 7, 5), (60, 61, 63, 62), (62, 63, 1, 0), (0, 2, 4, 6, 8, 10, 12, 14, 16, 18, 20, 22, 24, 26, 28, 30, 32, 34, 36, 38, 40, 42, 44, 46, 48, 50, 52, 54, 56, 58, 60, 62)])
_uv = me_cylinder.uv_layers.new(name='UVMap')
_uv.uv.foreach_set('vector', [1.0, 0.5, 1.0, 1.0, 0.9688, 1.0, 0.9688, 0.5, 0.9688, 0.5, 0.9688, 1.0, 0.9375, 1.0, 0.9375, 0.5, 0.9375, 0.5, 0.9375, 1.0, 0.9062, 1.0, 0.9062, 0.5, 0.9062, 0.5, 0.9062, 1.0, 0.875, 1.0, 0.875, 0.5, 0.875, 0.5, 0.875, 1.0, 0.8438, 1.0, 0.8438, 0.5, 0.8438, 0.5, 0.8438, 1.0, 0.8125, 1.0, 0.8125, 0.5, 0.8125, 0.5, 0.8125, 1.0, 0.7812, 1.0, 0.7812, 0.5, 0.7812, 0.5, 0.7812, 1.0, 0.75, 1.0, 0.75, 0.5, 0.75, 0.5, 0.75, 1.0, 0.7188, 1.0, 0.7188, 0.5, 0.7188, 0.5, 0.7188, 1.0, 0.6875, 1.0, 0.6875, 0.5, 0.6875, 0.5, 0.6875, 1.0, 0.6562, 1.0, 0.6562, 0.5, 0.6562, 0.5, 0.6562, 1.0, 0.625, 1.0, 0.625, 0.5, 0.625, 0.5, 0.625, 1.0, 0.5938, 1.0, 0.5938, 0.5, 0.5938, 0.5, 0.5938, 1.0, 0.5625, 1.0, 0.5625, 0.5, 0.5625, 0.5, 0.5625, 1.0, 0.5312, 1.0, 0.5312, 0.5, 0.5312, 0.5, 0.5312, 1.0, 0.5, 1.0, 0.5, 0.5, 0.5, 0.5, 0.5, 1.0, 0.4688, 1.0, 0.4688, 0.5, 0.4688, 0.5, 0.4688, 1.0, 0.4375, 1.0, 0.4375, 0.5, 0.4375, 0.5, 0.4375, 1.0, 0.4062, 1.0, 0.4062, 0.5, 0.4062, 0.5, 0.4062, 1.0, 0.375, 1.0, 0.375, 0.5, 0.375, 0.5, 0.375, 1.0, 0.3438, 1.0, 0.3438, 0.5, 0.3438, 0.5, 0.3438, 1.0, 0.3125, 1.0, 0.3125, 0.5, 0.3125, 0.5, 0.3125, 1.0, 0.2812, 1.0, 0.2812, 0.5, 0.2812, 0.5, 0.2812, 1.0, 0.25, 1.0, 0.25, 0.5, 0.25, 0.5, 0.25, 1.0, 0.2188, 1.0, 0.2188, 0.5, 0.2188, 0.5, 0.2188, 1.0, 0.1875, 1.0, 0.1875, 0.5, 0.1875, 0.5, 0.1875, 1.0, 0.1562, 1.0, 0.1562, 0.5, 0.1562, 0.5, 0.1562, 1.0, 0.125, 1.0, 0.125, 0.5, 0.125, 0.5, 0.125, 1.0, 0.09375, 1.0, 0.09375, 0.5, 0.09375, 0.5, 0.09375, 1.0, 0.0625, 1.0, 0.0625, 0.5, 0.2968, 0.4854, 0.25, 0.49, 0.2032, 0.4854, 0.1582, 0.4717, 0.1167, 0.4496, 0.08029, 0.4197, 0.05045, 0.3833, 0.02827, 0.3418, 0.01461, 0.2968, 0.01, 0.25, 0.01461, 0.2032, 0.02827, 0.1582, 0.05045, 0.1167, 0.08029, 0.08029, 0.1167, 0.05045, 0.1582, 0.02827, 0.2032, 0.01461, 0.25, 0.01, 0.2968, 0.01461, 0.3418, 0.02827, 0.3833, 0.05045, 0.4197, 0.08029, 0.4496, 0.1167, 0.4717, 0.1582, 0.4854, 0.2032, 0.49, 0.25, 0.4854, 0.2968, 0.4717, 0.3418, 0.4496, 0.3833, 0.4197, 0.4197, 0.3833, 0.4496, 0.3418, 0.4717, 0.0625, 0.5, 0.0625, 1.0, 0.03125, 1.0, 0.03125, 0.5, 0.03125, 0.5, 0.03125, 1.0, 0.0, 1.0, 0.0, 0.5, 0.75, 0.49, 0.7968, 0.4854, 0.8418, 0.4717, 0.8833, 0.4496, 0.9197, 0.4197, 0.9496, 0.3833, 0.9717, 0.3418, 0.9854, 0.2968, 0.99, 0.25, 0.9854, 0.2032, 0.9717, 0.1582, 0.9496, 0.1167, 0.9197, 0.08029, 0.8833, 0.05045, 0.8418, 0.02827, 0.7968, 0.01461, 0.75, 0.01, 0.7032, 0.01461, 0.6582, 0.02827, 0.6167, 0.05045, 0.5803, 0.08029, 0.5504, 0.1167, 0.5283, 0.1582, 0.5146, 0.2032, 0.51, 0.25, 0.5146, 0.2968, 0.5283, 0.3418, 0.5504, 0.3833, 0.5803, 0.4197, 0.6167, 0.4496, 0.6582, 0.4717, 0.7032, 0.4854])
me_cylinder.materials.append(mat_material_006)
me_cylinder.update()
me_cylinder_001 = bpy.data.meshes.new('Cylinder.001')
me_cylinder_001.from_pydata([(0.0, 1.0, -1.0), (0.0, 1.0, 56.44), (0.1951, 0.9808, -1.0), (0.1951, 0.9808, 56.44), (0.3827, 0.9239, -1.0), (0.3827, 0.9239, 56.44), (0.5556, 0.8315, -1.0), (0.5556, 0.8315, 56.44), (0.7071, 0.7071, -1.0), (0.7071, 0.7071, 56.44), (0.8315, 0.5556, -1.0), (0.8315, 0.5556, 56.44), (0.9239, 0.3827, -1.0), (0.9239, 0.3827, 56.44), (0.9808, 0.1951, -1.0), (0.9808, 0.1951, 56.44), (1.0, 0.0, -1.0), (1.0, 0.0, 56.44), (0.9808, -0.1951, -1.0), (0.9808, -0.1951, 56.44), (0.9239, -0.3827, -1.0), (0.9239, -0.3827, 56.44), (0.8315, -0.5556, -1.0), (0.8315, -0.5556, 56.44), (0.7071, -0.7071, -1.0), (0.7071, -0.7071, 56.44), (0.5556, -0.8315, -1.0), (0.5556, -0.8315, 56.44), (0.3827, -0.9239, -1.0), (0.3827, -0.9239, 56.44), (0.1951, -0.9808, -1.0), (0.1951, -0.9808, 56.44), (0.0, -1.0, -1.0), (0.0, -1.0, 56.44), (-0.1951, -0.9808, -1.0), (-0.1951, -0.9808, 56.44), (-0.3827, -0.9239, -1.0), (-0.3827, -0.9239, 56.44), (-0.5556, -0.8315, -1.0), (-0.5556, -0.8315, 56.44), (-0.7071, -0.7071, -1.0), (-0.7071, -0.7071, 56.44), (-0.8315, -0.5556, -1.0), (-0.8315, -0.5556, 56.44), (-0.9239, -0.3827, -1.0), (-0.9239, -0.3827, 56.44), (-0.9808, -0.1951, -1.0), (-0.9808, -0.1951, 56.44), (-1.0, 0.0, -1.0), (-1.0, 0.0, 56.44), (-0.9808, 0.1951, -1.0), (-0.9808, 0.1951, 56.44), (-0.9239, 0.3827, -1.0), (-0.9239, 0.3827, 56.44), (-0.8315, 0.5556, -1.0), (-0.8315, 0.5556, 56.44), (-0.7071, 0.7071, -1.0), (-0.7071, 0.7071, 56.44), (-0.5556, 0.8315, -1.0), (-0.5556, 0.8315, 56.44), (-0.3827, 0.9239, -1.0), (-0.3827, 0.9239, 56.44), (-0.1951, 0.9808, -1.0), (-0.1951, 0.9808, 56.44)], [], [(0, 1, 3, 2), (2, 3, 5, 4), (4, 5, 7, 6), (6, 7, 9, 8), (8, 9, 11, 10), (10, 11, 13, 12), (12, 13, 15, 14), (14, 15, 17, 16), (16, 17, 19, 18), (18, 19, 21, 20), (20, 21, 23, 22), (22, 23, 25, 24), (24, 25, 27, 26), (26, 27, 29, 28), (28, 29, 31, 30), (30, 31, 33, 32), (32, 33, 35, 34), (34, 35, 37, 36), (36, 37, 39, 38), (38, 39, 41, 40), (40, 41, 43, 42), (42, 43, 45, 44), (44, 45, 47, 46), (46, 47, 49, 48), (48, 49, 51, 50), (50, 51, 53, 52), (52, 53, 55, 54), (54, 55, 57, 56), (56, 57, 59, 58), (58, 59, 61, 60), (3, 1, 63, 61, 59, 57, 55, 53, 51, 49, 47, 45, 43, 41, 39, 37, 35, 33, 31, 29, 27, 25, 23, 21, 19, 17, 15, 13, 11, 9, 7, 5), (60, 61, 63, 62), (62, 63, 1, 0), (0, 2, 4, 6, 8, 10, 12, 14, 16, 18, 20, 22, 24, 26, 28, 30, 32, 34, 36, 38, 40, 42, 44, 46, 48, 50, 52, 54, 56, 58, 60, 62)])
_uv = me_cylinder_001.uv_layers.new(name='UVMap')
_uv.uv.foreach_set('vector', [1.0, 0.5, 1.0, 1.0, 0.9688, 1.0, 0.9688, 0.5, 0.9688, 0.5, 0.9688, 1.0, 0.9375, 1.0, 0.9375, 0.5, 0.9375, 0.5, 0.9375, 1.0, 0.9062, 1.0, 0.9062, 0.5, 0.9062, 0.5, 0.9062, 1.0, 0.875, 1.0, 0.875, 0.5, 0.875, 0.5, 0.875, 1.0, 0.8438, 1.0, 0.8438, 0.5, 0.8438, 0.5, 0.8438, 1.0, 0.8125, 1.0, 0.8125, 0.5, 0.8125, 0.5, 0.8125, 1.0, 0.7812, 1.0, 0.7812, 0.5, 0.7812, 0.5, 0.7812, 1.0, 0.75, 1.0, 0.75, 0.5, 0.75, 0.5, 0.75, 1.0, 0.7188, 1.0, 0.7188, 0.5, 0.7188, 0.5, 0.7188, 1.0, 0.6875, 1.0, 0.6875, 0.5, 0.6875, 0.5, 0.6875, 1.0, 0.6562, 1.0, 0.6562, 0.5, 0.6562, 0.5, 0.6562, 1.0, 0.625, 1.0, 0.625, 0.5, 0.625, 0.5, 0.625, 1.0, 0.5938, 1.0, 0.5938, 0.5, 0.5938, 0.5, 0.5938, 1.0, 0.5625, 1.0, 0.5625, 0.5, 0.5625, 0.5, 0.5625, 1.0, 0.5312, 1.0, 0.5312, 0.5, 0.5312, 0.5, 0.5312, 1.0, 0.5, 1.0, 0.5, 0.5, 0.5, 0.5, 0.5, 1.0, 0.4688, 1.0, 0.4688, 0.5, 0.4688, 0.5, 0.4688, 1.0, 0.4375, 1.0, 0.4375, 0.5, 0.4375, 0.5, 0.4375, 1.0, 0.4062, 1.0, 0.4062, 0.5, 0.4062, 0.5, 0.4062, 1.0, 0.375, 1.0, 0.375, 0.5, 0.375, 0.5, 0.375, 1.0, 0.3438, 1.0, 0.3438, 0.5, 0.3438, 0.5, 0.3438, 1.0, 0.3125, 1.0, 0.3125, 0.5, 0.3125, 0.5, 0.3125, 1.0, 0.2812, 1.0, 0.2812, 0.5, 0.2812, 0.5, 0.2812, 1.0, 0.25, 1.0, 0.25, 0.5, 0.25, 0.5, 0.25, 1.0, 0.2188, 1.0, 0.2188, 0.5, 0.2188, 0.5, 0.2188, 1.0, 0.1875, 1.0, 0.1875, 0.5, 0.1875, 0.5, 0.1875, 1.0, 0.1562, 1.0, 0.1562, 0.5, 0.1562, 0.5, 0.1562, 1.0, 0.125, 1.0, 0.125, 0.5, 0.125, 0.5, 0.125, 1.0, 0.09375, 1.0, 0.09375, 0.5, 0.09375, 0.5, 0.09375, 1.0, 0.0625, 1.0, 0.0625, 0.5, 0.2968, 0.4854, 0.25, 0.49, 0.2032, 0.4854, 0.1582, 0.4717, 0.1167, 0.4496, 0.08029, 0.4197, 0.05045, 0.3833, 0.02827, 0.3418, 0.01461, 0.2968, 0.01, 0.25, 0.01461, 0.2032, 0.02827, 0.1582, 0.05045, 0.1167, 0.08029, 0.08029, 0.1167, 0.05045, 0.1582, 0.02827, 0.2032, 0.01461, 0.25, 0.01, 0.2968, 0.01461, 0.3418, 0.02827, 0.3833, 0.05045, 0.4197, 0.08029, 0.4496, 0.1167, 0.4717, 0.1582, 0.4854, 0.2032, 0.49, 0.25, 0.4854, 0.2968, 0.4717, 0.3418, 0.4496, 0.3833, 0.4197, 0.4197, 0.3833, 0.4496, 0.3418, 0.4717, 0.0625, 0.5, 0.0625, 1.0, 0.03125, 1.0, 0.03125, 0.5, 0.03125, 0.5, 0.03125, 1.0, 0.0, 1.0, 0.0, 0.5, 0.75, 0.49, 0.7968, 0.4854, 0.8418, 0.4717, 0.8833, 0.4496, 0.9197, 0.4197, 0.9496, 0.3833, 0.9717, 0.3418, 0.9854, 0.2968, 0.99, 0.25, 0.9854, 0.2032, 0.9717, 0.1582, 0.9496, 0.1167, 0.9197, 0.08029, 0.8833, 0.05045, 0.8418, 0.02827, 0.7968, 0.01461, 0.75, 0.01, 0.7032, 0.01461, 0.6582, 0.02827, 0.6167, 0.05045, 0.5803, 0.08029, 0.5504, 0.1167, 0.5283, 0.1582, 0.5146, 0.2032, 0.51, 0.25, 0.5146, 0.2968, 0.5283, 0.3418, 0.5504, 0.3833, 0.5803, 0.4197, 0.6167, 0.4496, 0.6582, 0.4717, 0.7032, 0.4854])
me_cylinder_001.materials.append(mat_material_007)
me_cylinder_001.update()

# ---- curves / text
txt_text = bpy.data.curves.new('Text', 'FONT')
txt_text.dimensions = '2D'
txt_text.body = 'FINISH'
txt_text.materials.append(mat_material_003)
txt_text.extrude = 0.14
txt_text.small_caps_scale = 0.0

# ---- objects
ob_cube = bpy.data.objects.new('Cube', me_cube)
ob_light = bpy.data.objects.new('Light', light_light)
ob_camera = bpy.data.objects.new('Camera', cam_camera)
ob_text = bpy.data.objects.new('Text', txt_text)
ob_plane_002 = bpy.data.objects.new('Plane.002', me_plane_002)
ob_plane_003 = bpy.data.objects.new('Plane.003', me_plane_003)
ob_cylinder = bpy.data.objects.new('Cylinder', me_cylinder)
ob_cylinder_001 = bpy.data.objects.new('Cylinder.001', me_cylinder_001)

# ---- transforms, parenting, visibility, modifiers, constraints
ob_cube.location = (-1.015, -0.5874, 0.0)
ob_cube.lock_rotations_4d = False
ob_cube.empty_display_type = 'ARROWS'
ob_cube.lineart.crease_threshold = 0.0
ob_light.location = (9.341, 0.4181, 5.904)
ob_light.rotation_euler = (0.6503, 0.05522, 1.866)
ob_light.lock_rotations_4d = False
ob_light.empty_display_type = 'ARROWS'
ob_light.color = (0.0, 0.0, 0.0, 0.0)
ob_light.lineart.crease_threshold = 0.0
ob_camera.location = (6.344, -7.513, 4.958)
ob_camera.rotation_euler = (1.109, 0.0, 0.8149)
ob_camera.lock_rotations_4d = False
ob_camera.empty_display_type = 'ARROWS'
ob_camera.color = (0.0, 0.0, 0.0, 0.0)
ob_camera.display_type = 'WIRE'
ob_camera.lineart.crease_threshold = 0.0
ob_text.location = (-2.04, 0.0246, 3.674)
ob_text.rotation_euler = (1.571, -0.0, 0.0)
ob_text.scale = (1.39, 1.39, 1.39)
ob_plane_002.location = (-2.443, -0.2365, 0.0)
ob_plane_002.rotation_euler = (-0.0, 1.571, 0.0)
ob_plane_003.location = (-2.443, 0.2841, 8.267)
ob_plane_003.rotation_euler = (-3.142, -1.571, 0.0)
ob_cylinder.location = (-2.962, 0.0, 0.0)
ob_cylinder.scale = (0.08968, 0.08968, 0.08968)
ob_cylinder_001.location = (2.93, 0.03174, 0.0)
ob_cylinder_001.scale = (0.08968, 0.08968, 0.08968)

# ---- collection membership
col_collection.objects.link(ob_cube)
col_collection.objects.link(ob_light)
col_collection.objects.link(ob_camera)
col_collection.objects.link(ob_text)
col_collection.objects.link(ob_plane_002)
col_collection.objects.link(ob_plane_003)
col_collection.objects.link(ob_cylinder)
col_collection.objects.link(ob_cylinder_001)

# ---- scene / render settings (as saved in the file)
scene.camera = ob_camera
scene.frame_start = 1; scene.frame_end = 250; scene.frame_set(1)
scene.render.engine = 'BLENDER_EEVEE_NEXT'
bpy.context.view_layer.update()
